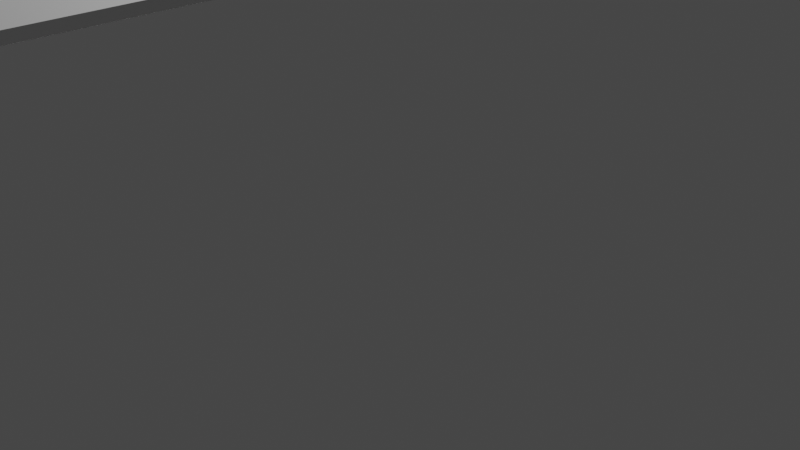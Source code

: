 # Source: sword.blend  (saved by Blender 3.2.14; exported with 4.5.12 LTS)
import bpy
from mathutils import Matrix  # noqa: F401  (used for matrix-valued properties, if any)

bpy.ops.wm.read_factory_settings(use_empty=True)
scene = bpy.context.scene
scene.name = 'Scene'

# ---- collections
col_collection = bpy.data.collections.new('Collection'); scene.collection.children.link(col_collection)

# ---- materials (node trees are filled in below, after node groups)
mat_material = bpy.data.materials.new('Material')
mat_material.alpha_threshold = 0.0
mat_material.use_transparent_shadow = False
mat_material.line_color = (0.0, 0.0, 0.0, 1.0)

# ---- material node trees
mat_material.use_nodes = True; mat_material.node_tree.nodes.clear()
_N = mat_material.node_tree.nodes; _L = mat_material.node_tree.links
n0 = _N.new('ShaderNodeOutputMaterial'); n0.name = 'Material Output'; n0.location = (300, 300)
n1 = _N.new('ShaderNodeBsdfPrincipled'); n1.name = 'Principled BSDF'; n1.location = (10, 300)
n1.distribution = 'GGX'
n1.subsurface_method = 'RANDOM_WALK_SKIN'
n1.inputs[2].default_value = 0.4
n1.inputs[3].default_value = 1.45
n1.inputs[27].default_value = (0.0, 0.0, 0.0, 1.0)
n1.inputs[28].default_value = 1.0
_L.new(n1.outputs[0], n0.inputs[0])
n0.is_active_output = True

# ---- world
world_world = bpy.data.worlds.new('World'); scene.world = world_world
world_world.use_nodes = True; world_world.node_tree.nodes.clear()
_N = world_world.node_tree.nodes; _L = world_world.node_tree.links
n0 = _N.new('ShaderNodeOutputWorld'); n0.name = 'World Output'; n0.location = (300, 300)
n1 = _N.new('ShaderNodeBackground'); n1.name = 'Background'; n1.location = (10, 300)
n1.inputs[0].default_value = (0.05088, 0.05088, 0.05088, 1.0)
_L.new(n1.outputs[0], n0.inputs[0])
n0.is_active_output = True
world_world.color = (0.05088, 0.05088, 0.05088)
world_world.use_sun_shadow = False
world_world.sun_shadow_jitter_overblur = 0.0

# ---- cameras
cam_camera = bpy.data.cameras.new('Camera')
cam_camera.clip_end = 100.0
cam_camera.ortho_scale = 7.314

# ---- lights
light_light = bpy.data.lights.new('Light', 'POINT')
light_light.transmission_factor = 0.0
light_light.energy = 1000.0
light_light.shadow_soft_size = 0.1
light_light.shadow_maximum_resolution = 0.006
light_light.use_absolute_resolution = True

# ---- meshes
me_cube = bpy.data.meshes.new('Cube')
me_cube.from_pydata([(1.0, 1.0, 1.0), (-0.01968, 1.0, -1.0), (-0.004141, -1.0, 1.0), (-0.005835, -1.0, 1.004), (-1.0, 1.0, 1.0), (-0.01733, 1.0, -1.0), (-0.01592, -1.0, 1.0), (-0.009885, -1.0, 1.004), (-0.01757, -0.7238, -1.0), (-0.0244, -0.7237, -1.0), (1.0, -0.8556, 1.0), (-1.0, -0.8556, 1.0), (-0.01485, -0.8556, 1.0), (-0.01485, -1.0, 1.0), (-0.01472, -1.0, 1.004), (-0.0149, 1.0, 1.0), (-0.01451, 1.0, -1.0), (-0.01434, -0.7238, -1.0), (-0.0146, 1.0, -0.5271), (1.0, 1.0, -0.5271), (-1.0, 1.0, -0.5271), (1.0, -0.6628, -0.5271), (-1.0, -0.6628, 1.0), (1.0, -0.6628, 1.0), (-0.01486, -0.6628, 1.0), (-1.0, -0.6628, -0.5271)], [], [(0, 15, 24, 23), (3, 2, 13, 14), (7, 6, 11, 25, 8), (5, 16, 17, 8), (1, 19, 21, 10, 2, 3, 9), (5, 20, 18, 16), (8, 17, 14, 7), (10, 12, 13, 2), (14, 13, 6, 7), (13, 12, 11, 6), (16, 18, 19, 1), (17, 16, 1, 9), (12, 24, 22, 11), (14, 17, 9, 3), (18, 20, 4, 15), (10, 21, 23), (19, 18, 15, 0), (8, 25, 20, 5), (23, 21, 19, 0), (22, 24, 15, 4), (23, 24, 12, 10), (20, 25, 22, 4), (25, 11, 22)])
_uv = me_cube.uv_layers.new(name='UVMap')
_uv.uv.foreach_set('vector', [0.625, 0.5, 0.7519, 0.5, 0.7519, 0.7078, 0.625, 0.7078, 0.375, 0.75, 0.625, 0.75, 0.625, 0.8769, 0.375, 0.8768, 0.375, 0.0, 0.625, 0.0, 0.625, 0.01805, 0.4113, 0.04215, 0.375, 0.03453, 0.125, 0.5, 0.2482, 0.5, 0.2482, 0.7155, 0.125, 0.7155, 0.375, 0.5, 0.4341, 0.5, 0.3863, 0.7078, 0.625, 0.732, 0.625, 0.75, 0.375, 0.75, 0.375, 0.7155, 0.375, 0.25, 0.4341, 0.25, 0.4341, 0.3732, 0.375, 0.3732, 0.125, 0.7155, 0.2482, 0.7155, 0.2482, 0.75, 0.125, 0.75, 0.625, 0.732, 0.7519, 0.732, 0.7519, 0.75, 0.625, 0.75, 0.375, 0.8768, 0.625, 0.8769, 0.625, 1.0, 0.375, 1.0, 0.7519, 0.75, 0.7519, 0.732, 0.875, 0.732, 0.875, 0.75, 0.375, 0.3732, 0.4341, 0.3732, 0.4341, 0.5, 0.375, 0.5, 0.2482, 0.7155, 0.2482, 0.5, 0.375, 0.5, 0.375, 0.7155, 0.7519, 0.732, 0.7519, 0.7078, 0.875, 0.7078, 0.875, 0.732, 0.2482, 0.75, 0.2482, 0.7155, 0.375, 0.7155, 0.375, 0.75, 0.4341, 0.3732, 0.4341, 0.25, 0.625, 0.25, 0.625, 0.3731, 0.625, 0.732, 0.3863, 0.7078, 0.625, 0.7078, 0.4341, 0.5, 0.4341, 0.3732, 0.625, 0.3731, 0.625, 0.5, 0.375, 0.03453, 0.4113, 0.04215, 0.4341, 0.25, 0.375, 0.25, 0.625, 0.7078, 0.3863, 0.7078, 0.4341, 0.5, 0.625, 0.5, 0.875, 0.7078, 0.7519, 0.7078, 0.7519, 0.5, 0.875, 0.5, 0.625, 0.7078, 0.7519, 0.7078, 0.7519, 0.732, 0.625, 0.732, 0.4341, 0.25, 0.4113, 0.04215, 0.625, 0.04215, 0.625, 0.25, 0.4113, 0.04215, 0.625, 0.01805, 0.625, 0.04215])
me_cube.materials.append(mat_material)
me_cube.use_mirror_vertex_groups = False
me_cube.update()
me_cylinder = bpy.data.meshes.new('Cylinder')
me_cylinder.from_pydata([(0.0, 1.0, -1.0), (0.002131, 0.9768, 0.9315), (0.1951, 0.9808, -1.0), (0.1933, 0.9605, 0.9357), (0.3827, 0.9239, -1.0), (0.3772, 0.9053, 0.9371), (0.5556, 0.8315, -1.0), (0.544, 0.8105, 0.9328), (0.7071, 0.7071, -1.0), (0.691, 0.6873, 0.9308), (0.8315, 0.5556, -1.0), (0.8155, 0.5419, 0.9353), (0.9239, 0.3827, -1.0), (0.9043, 0.3722, 0.9331), (0.9808, 0.1951, -1.0), (0.957, 0.1879, 0.9307), (1.0, -4.371e-08, -1.0), (0.9638, -0.00228, 0.9055), (0.9808, -0.1951, -1.0), (0.9405, -0.1903, 0.8956), (0.9239, -0.3827, -1.0), (0.8933, -0.3747, 0.9175), (0.8315, -0.5556, -1.0), (0.8069, -0.5438, 0.9261), (0.7071, -0.7071, -1.0), (0.6871, -0.6919, 0.9297), (0.5556, -0.8315, -1.0), (0.5416, -0.8155, 0.9346), (0.3827, -0.9239, -1.0), (0.3734, -0.9072, 0.9383), (0.1951, -0.9808, -1.0), (0.1894, -0.9621, 0.9372), (-8.742e-08, -1.0, -1.0), (-0.00191, -0.981, 0.9374), (-0.1951, -0.9808, -1.0), (-0.1932, -0.9619, 0.9375), (-0.3827, -0.9239, -1.0), (-0.3697, -0.8949, 0.9033), (-0.5556, -0.8315, -1.0), (-0.5356, -0.8038, 0.9037), (-0.7071, -0.7071, -1.0), (-0.6862, -0.6882, 0.9181), (-0.8315, -0.5556, -1.0), (-0.8126, -0.5448, 0.93), (-0.9239, -0.3827, -1.0), (-0.9048, -0.3763, 0.9382), (-0.9808, -0.1951, -1.0), (-0.9643, -0.1926, 0.9455), (-1.0, 1.192e-08, -1.0), (-0.9881, -0.0001362, 0.9613), (-0.9808, 0.1951, -1.0), (-0.9789, 0.1946, 0.9937), (-0.9239, 0.3827, -1.0), (-0.9127, 0.378, 0.9605), (-0.8315, 0.5556, -1.0), (-0.8168, 0.5457, 0.942), (-0.7071, 0.7071, -1.0), (-0.696, 0.6967, 0.9504), (-0.5556, 0.8315, -1.0), (-0.5448, 0.8174, 0.9418), (-0.3827, 0.9239, -1.0), (-0.3739, 0.9064, 0.9359), (-0.1951, 0.9808, -1.0), (-0.189, 0.9575, 0.9248), (0.00387, 0.9041, -0.0004333), (0.1839, 0.8966, -0.0005341), (0.3614, 0.8579, -0.000664), (0.5322, 0.7887, -0.0007939), (0.6898, 0.6873, -0.0009112), (0.8171, 0.5447, -0.001007), (0.9141, 0.3779, -0.000778), (0.9808, 0.1951, 0.0), (1.0, -4.371e-08, 0.0), (0.9808, -0.1951, 0.0), (0.9238, -0.3827, -9.709e-07), (0.8075, -0.5353, -0.0002135), (0.6726, -0.665, -0.000269), (0.5257, -0.7781, -0.0002497), (0.3625, -0.8631, -0.0002115), (0.1851, -0.9142, -0.0002304), (0.001022, -0.9382, -0.0003309), (-0.1855, -0.9377, -0.0006132), (-0.3648, -0.8815, -0.000681), (-0.5281, -0.7905, -0.0007093), (-0.6713, -0.6713, -0.0007643), (-0.7888, -0.5272, -0.0007809), (-0.8765, -0.3639, -0.0007742), (-0.928, -0.1872, -0.0006877), (-0.9386, -0.005749, -0.0006463), (-0.9143, 0.1729, -0.0006997), (-0.8571, 0.344, -0.0006674), (-0.7624, 0.4984, -0.0005135), (-0.6425, 0.6325, -0.0004207), (-0.5027, 0.7445, -0.0003824), (-0.3434, 0.8244, -0.0003707), (-0.1735, 0.8786, -0.0003848), (0.1868, 0.9142, -0.5002), (0.3643, 0.8669, -0.5002), (0.5295, 0.7849, -0.5001), (0.6774, 0.6719, -0.5), (0.8039, 0.5327, -0.5), (0.9, 0.3702, -0.5), (0.9606, 0.1901, -0.5), (0.9783, -0.0001693, -0.5), (0.956, -0.1898, -0.5), (0.8962, -0.3704, -0.5), (0.8019, -0.5344, -0.5), (0.6807, -0.6789, -0.5), (0.5349, -0.7971, -0.5), (0.3697, -0.885, -0.5), (0.1886, -0.9348, -0.5), (0.001636, -0.9486, -0.5), (-0.1839, -0.9288, -0.5), (-0.3614, -0.8743, -0.5), (-0.5246, -0.7864, -0.5), (-0.6715, -0.6735, -0.5), (-0.7894, -0.5288, -0.5001), (-0.8767, -0.3639, -0.5001), (-0.9309, -0.1856, -0.5001), (-0.9477, -0.001046, -0.5001), (-0.9323, 0.1838, -0.5001), (-0.8902, 0.3667, -0.5002), (-0.7982, 0.5311, -0.5002), (-0.6724, 0.6697, -0.5002), (-0.5206, 0.7748, -0.5003), (-0.3548, 0.8541, -0.5003), (-0.1788, 0.9055, -0.5003), (0.003551, 0.9261, -0.5003), (0.004249, 0.9253, 0.5004), (0.1868, 0.9114, 0.5004), (0.3627, 0.862, 0.5004), (0.5284, 0.7827, 0.5004), (0.6776, 0.6721, 0.5005), (0.8041, 0.5329, 0.5007), (0.903, 0.3707, 0.5006), (0.9808, 0.1951, 0.5), (1.0, -4.371e-08, 0.5), (0.9808, -0.1951, 0.5), (0.9064, -0.373, 0.5003), (0.8036, -0.5324, 0.5004), (0.6796, -0.6748, 0.5004), (0.5316, -0.7906, 0.5005), (0.366, -0.8808, 0.5006), (0.1917, -0.958, 0.5011), (0.0005408, -0.9709, 0.501), (-0.1887, -0.9486, 0.5011), (-0.3697, -0.8914, 0.5011), (-0.5365, -0.8015, 0.5012), (-0.6844, -0.6827, 0.5012), (-0.809, -0.5385, 0.501), (-0.9111, -0.3761, 0.5007), (-0.9808, -0.1951, 0.5), (-0.9838, -0.002037, 0.5004), (-0.9456, 0.1842, 0.5005), (-0.8782, 0.3595, 0.5004), (-0.7824, 0.5186, 0.5004), (-0.66, 0.6565, 0.5004), (-0.5158, 0.7696, 0.5003), (-0.3531, 0.8529, 0.5003), (-0.1778, 0.9051, 0.5004), (0.1876, 0.9444, -0.75), (0.3702, 0.8943, -0.75), (0.5402, 0.8089, -0.75), (0.6912, 0.6912, -0.75), (0.8194, 0.5468, -0.75), (0.9239, 0.3827, -0.75), (0.9808, 0.1951, -0.75), (1.0, -4.371e-08, -0.75), (0.9808, -0.1951, -0.75), (0.9239, -0.3827, -0.75), (0.8315, -0.5556, -0.75), (0.7071, -0.7071, -0.75), (0.5556, -0.8315, -0.75), (0.3827, -0.9239, -0.75), (0.1949, -0.9798, -0.75), (3.153e-05, -0.9985, -0.75), (-0.1948, -0.9794, -0.75), (-0.3817, -0.9216, -0.75), (-0.5545, -0.8299, -0.75), (-0.7011, -0.7012, -0.75), (-0.8305, -0.5549, -0.75), (-0.9234, -0.3825, -0.75), (-0.9803, -0.195, -0.75), (-0.9777, -0.002816, -0.75), (-0.9427, 0.1839, -0.75), (-0.8811, 0.3618, -0.75), (-0.7911, 0.5261, -0.7501), (-0.6738, 0.6713, -0.7501), (-0.5323, 0.7926, -0.7501), (-0.3677, 0.8824, -0.75), (-0.1882, 0.9386, -0.75), (-0.0007577, 0.9592, -0.75), (0.001096, 0.9382, -0.251), (0.1868, 0.9288, -0.2511), (0.3686, 0.885, -0.2512), (0.539, 0.8051, -0.2512), (0.6911, 0.6908, -0.2509), (0.8195, 0.5469, -0.2507), (0.9239, 0.3827, -0.25), (0.9808, 0.1951, -0.25), (0.9796, 0.001515, -0.2508), (0.9514, -0.1878, -0.251), (0.8898, -0.3669, -0.251), (0.7945, -0.5284, -0.2509), (0.6732, -0.6697, -0.2508), (0.5284, -0.7843, -0.2507), (0.3658, -0.8703, -0.2506), (0.1866, -0.9174, -0.2505), (0.001759, -0.9324, -0.2504), (-0.183, -0.9191, -0.2503), (-0.3639, -0.8791, -0.2502), (-0.5278, -0.7898, -0.2502), (-0.6706, -0.6703, -0.2502), (-0.7872, -0.5259, -0.2502), (-0.8728, -0.3621, -0.2502), (-0.9224, -0.1857, -0.2503), (-0.9343, -0.004553, -0.2504), (-0.9111, 0.1746, -0.2505), (-0.8563, 0.3468, -0.2506), (-0.7667, 0.5042, -0.2507), (-0.6505, 0.6435, -0.2507), (-0.5206, 0.7726, -0.2509), (-0.3588, 0.8606, -0.2509), (-0.1826, 0.9154, -0.2509), (0.1857, 0.8928, 0.2502), (0.3625, 0.853, 0.2501), (0.5307, 0.7816, 0.2502), (0.681, 0.6735, 0.2502), (0.8067, 0.5347, 0.2503), (0.9126, 0.3773, 0.2502), (0.9808, 0.1951, 0.25), (1.0, -4.371e-08, 0.25), (0.9808, -0.1951, 0.25), (0.9111, -0.3748, 0.2506), (0.8006, -0.528, 0.2508), (0.675, -0.6665, 0.251), (0.5295, -0.7814, 0.2511), (0.3636, -0.8627, 0.2509), (0.1852, -0.9125, 0.2507), (0.002447, -0.9388, 0.2506), (-0.1826, -0.9275, 0.2505), (-0.3601, -0.871, 0.2505), (-0.5236, -0.7828, 0.2505), (-0.6677, -0.6658, 0.2505), (-0.7875, -0.5239, 0.2505), (-0.8785, -0.3624, 0.2505), (-0.9335, -0.1867, 0.2504), (-0.9463, -0.004958, 0.2503), (-0.9192, 0.175, 0.2502), (-0.8564, 0.346, 0.2502), (-0.7654, 0.5038, 0.2502), (-0.6554, 0.6494, 0.2502), (-0.511, 0.761, 0.2502), (-0.347, 0.8379, 0.2502), (-0.1729, 0.8838, 0.2502), (0.005722, 0.9027, 0.2502), (0.0004805, 0.9873, 0.75), (0.1929, 0.9645, 0.75), (0.381, 0.919, 0.75), (0.5505, 0.8234, 0.75), (0.7071, 0.7071, 0.75), (0.8279, 0.553, 0.75), (0.9172, 0.3795, 0.75), (0.9808, 0.1951, 0.75), (1.0, -4.371e-08, 0.75), (0.9808, -0.1951, 0.75), (0.9239, -0.3827, 0.75), (0.8315, -0.5556, 0.75), (0.7071, -0.7071, 0.75), (0.5556, -0.8315, 0.75), (0.3827, -0.9239, 0.75), (0.1951, -0.9806, 0.75), (-4.246e-06, -0.9996, 0.75), (-0.1951, -0.9807, 0.75), (-0.3827, -0.9239, 0.75), (-0.5556, -0.8315, 0.75), (-0.7071, -0.7071, 0.75), (-0.8309, -0.5551, 0.75), (-0.9237, -0.3826, 0.75), (-0.9808, -0.1951, 0.75), (-1.0, 1.192e-08, 0.75), (-0.9808, 0.1951, 0.75), (-0.9239, 0.3827, 0.75), (-0.8315, 0.5556, 0.75), (-0.6961, 0.6959, 0.75), (-0.5515, 0.8257, 0.75), (-0.3815, 0.9212, 0.75), (-0.1937, 0.9746, 0.75), (0.1951, 0.9808, -0.875), (0.3827, 0.9239, -0.875), (0.5556, 0.8315, -0.875), (0.7071, 0.7071, -0.875), (0.8315, 0.5556, -0.875), (0.9239, 0.3827, -0.875), (0.9808, 0.1951, -0.875), (1.0, -4.371e-08, -0.875), (0.9808, -0.1951, -0.875), (0.9239, -0.3827, -0.875), (0.8315, -0.5556, -0.875), (0.7071, -0.7071, -0.875), (0.5556, -0.8315, -0.875), (0.3827, -0.9239, -0.875), (0.1951, -0.9808, -0.875), (-8.742e-08, -1.0, -0.875), (-0.1951, -0.9808, -0.875), (-0.3827, -0.9239, -0.875), (-0.5556, -0.8315, -0.875), (-0.7071, -0.7071, -0.875), (-0.8315, -0.5556, -0.875), (-0.9239, -0.3827, -0.875), (-0.9808, -0.1951, -0.875), (-0.9855, -0.001103, -0.875), (-0.9617, 0.1902, -0.875), (-0.9111, 0.3767, -0.875), (-0.8251, 0.551, -0.875), (-0.706, 0.706, -0.875), (-0.5556, 0.8315, -0.875), (-0.3827, 0.9239, -0.875), (-0.1951, 0.9808, -0.875), (0.0, 1.0, -0.875), (0.002001, 0.9295, -0.6251), (0.1855, 0.9185, -0.6251), (0.3648, 0.8741, -0.6251), (0.5327, 0.7931, -0.625), (0.6831, 0.6797, -0.625), (0.8122, 0.54, -0.625), (0.9123, 0.3764, -0.625), (0.9807, 0.1951, -0.625), (0.9988, 6.255e-05, -0.625), (0.9741, -0.1931, -0.625), (0.9107, -0.3755, -0.625), (0.8164, -0.5429, -0.625), (0.6933, -0.69, -0.625), (0.5445, -0.8101, -0.625), (0.375, -0.8973, -0.625), (0.1909, -0.9466, -0.625), (0.00169, -0.9608, -0.625), (-0.1863, -0.9413, -0.625), (-0.3667, -0.8868, -0.625), (-0.5323, -0.7979, -0.625), (-0.6761, -0.6772, -0.625), (-0.7966, -0.5332, -0.625), (-0.8876, -0.3693, -0.625), (-0.9397, -0.1888, -0.625), (-0.9503, -0.002908, -0.6251), (-0.9256, 0.1808, -0.6251), (-0.8702, 0.3571, -0.6251), (-0.7807, 0.5183, -0.6251), (-0.662, 0.6582, -0.6251), (-0.5183, 0.7712, -0.6252), (-0.3557, 0.8552, -0.6252), (-0.1804, 0.9086, -0.6252), (0.1851, 0.915, -0.3756), (0.3638, 0.8701, -0.3756), (0.531, 0.7897, -0.3754), (0.6812, 0.6776, -0.3752), (0.8103, 0.5387, -0.375), (0.9144, 0.3777, -0.3749), (0.9712, 0.1926, -0.3749), (0.9857, -0.0004853, -0.3749), (0.9557, -0.1894, -0.3751), (0.8915, -0.3669, -0.3753), (0.7981, -0.5297, -0.3753), (0.676, -0.671, -0.3753), (0.5298, -0.7851, -0.3753), (0.3635, -0.8657, -0.3753), (0.1851, -0.9139, -0.3752), (0.0009412, -0.9333, -0.3752), (-0.1854, -0.9291, -0.3751), (-0.3691, -0.891, -0.375), (-0.5311, -0.7967, -0.3751), (-0.6726, -0.6751, -0.3751), (-0.7897, -0.5298, -0.3751), (-0.8767, -0.3653, -0.3751), (-0.9298, -0.1876, -0.3751), (-0.9465, -0.003755, -0.3752), (-0.9233, 0.1789, -0.3753), (-0.8668, 0.3541, -0.3754), (-0.7876, 0.5198, -0.3755), (-0.6637, 0.6566, -0.3756), (-0.5183, 0.7681, -0.3756), (-0.3553, 0.8512, -0.3756), (-0.1803, 0.9044, -0.3756), (0.001725, 0.9262, -0.3756), (0.002994, 0.9163, -0.1257), (0.1863, 0.916, -0.1259), (0.3665, 0.8745, -0.1261), (0.5374, 0.7989, -0.1264), (0.6936, 0.6916, -0.1269), (0.8263, 0.5517, -0.1274), (0.9237, 0.3826, -0.1278), (0.9808, 0.1951, -0.1278), (0.993, 0.0001795, -0.1273), (0.9689, -0.1927, -0.127), (0.8961, -0.3689, -0.1259), (0.792, -0.5243, -0.1256), (0.6678, -0.6625, -0.1255), (0.5246, -0.779, -0.1255), (0.3625, -0.866, -0.1255), (0.1868, -0.9229, -0.1255), (0.002083, -0.9526, -0.1255), (-0.1843, -0.9338, -0.1255), (-0.3628, -0.8783, -0.1255), (-0.5257, -0.7884, -0.1255), (-0.6681, -0.6695, -0.1255), (-0.7848, -0.5259, -0.1255), (-0.8709, -0.3629, -0.1255), (-0.9213, -0.1868, -0.1255), (-0.933, -0.005666, -0.1255), (-0.9084, 0.1733, -0.1257), (-0.8522, 0.3451, -0.1257), (-0.7635, 0.501, -0.1257), (-0.6446, 0.635, -0.1256), (-0.5055, 0.7479, -0.1256), (-0.3482, 0.8341, -0.1256), (-0.1765, 0.8895, -0.1257), (0.1847, 0.891, 0.1248), (0.3597, 0.848, 0.1248), (0.5278, 0.779, 0.1247), (0.6819, 0.6779, 0.1247), (0.8137, 0.5423, 0.1248), (0.9237, 0.3826, 0.125), (0.9808, 0.1951, 0.125), (1.0, -4.371e-08, 0.125), (0.9808, -0.1951, 0.125), (0.9098, -0.374, 0.1251), (0.8027, -0.53, 0.1253), (0.6727, -0.664, 0.1254), (0.5282, -0.7792, 0.1252), (0.3634, -0.8622, 0.1252), (0.1851, -0.9111, 0.1252), (0.002181, -0.9374, 0.1251), (-0.1838, -0.9271, 0.1251), (-0.3663, -0.8858, 0.1252), (-0.5303, -0.7941, 0.1251), (-0.672, -0.6725, 0.125), (-0.7881, -0.5276, 0.1249), (-0.8751, -0.3646, 0.1249), (-0.9271, -0.1889, 0.1249), (-0.9386, -0.007661, 0.1248), (-0.9089, 0.1707, 0.1247), (-0.8459, 0.3394, 0.1248), (-0.7544, 0.4939, 0.1248), (-0.6392, 0.6307, 0.1249), (-0.501, 0.7439, 0.1249), (-0.3428, 0.8272, 0.1249), (-0.1722, 0.8815, 0.1249), (0.005695, 0.9067, 0.1249), (0.004164, 0.9178, 0.3754), (0.1866, 0.9063, 0.3754), (0.3642, 0.8613, 0.3754), (0.5285, 0.7791, 0.3754), (0.6753, 0.6669, 0.3755), (0.8003, 0.5289, 0.3757), (0.9034, 0.3708, 0.3762), (0.9808, 0.1951, 0.378), (1.0, -4.371e-08, 0.378), (0.9808, -0.1951, 0.378), (0.9007, -0.3685, 0.3762), (0.7969, -0.5261, 0.3758), (0.6733, -0.6659, 0.3757), (0.5298, -0.7837, 0.3758), (0.3642, -0.8693, 0.3759), (0.1882, -0.9316, 0.3761), (0.001886, -0.9604, 0.376), (-0.1853, -0.9365, 0.3758), (-0.3641, -0.8794, 0.3758), (-0.5291, -0.7904, 0.3758), (-0.675, -0.6724, 0.3758), (-0.7978, -0.5296, 0.3758), (-0.8958, -0.3673, 0.3759), (-0.9574, -0.188, 0.3757), (-0.9687, -0.001065, 0.3757), (-0.9384, 0.1828, 0.3756), (-0.8741, 0.3568, 0.3755), (-0.7815, 0.5169, 0.3755), (-0.6633, 0.6586, 0.3755), (-0.5174, 0.77, 0.3754), (-0.3514, 0.8451, 0.3754), (-0.1768, 0.896, 0.3754), (0.1892, 0.9306, 0.6252), (0.3686, 0.8799, 0.6252), (0.5345, 0.7937, 0.6252), (0.6841, 0.6795, 0.6252), (0.8094, 0.5373, 0.6253), (0.906, 0.3727, 0.6252), (0.9808, 0.1951, 0.625), (1.0, -4.371e-08, 0.625), (0.9808, -0.1951, 0.625), (0.9239, -0.3827, 0.625), (0.8311, -0.5553, 0.625), (0.7066, -0.7065, 0.625), (0.5489, -0.8197, 0.6251), (0.3739, -0.9006, 0.6252), (0.1932, -0.9688, 0.6251), (0.0002399, -0.9827, 0.6252), (-0.1908, -0.9602, 0.6253), (-0.3732, -0.9018, 0.6254), (-0.541, -0.8099, 0.6255), (-0.6888, -0.6884, 0.6255), (-0.8121, -0.5415, 0.6254), (-0.9088, -0.3749, 0.6252), (-0.9808, -0.1951, 0.625), (-0.9827, -0.001707, 0.6251), (-0.9538, 0.188, 0.6252), (-0.8921, 0.368, 0.6252), (-0.7983, 0.5318, 0.6252), (-0.6734, 0.6722, 0.6252), (-0.5282, 0.7908, 0.6252), (-0.363, 0.8785, 0.6252), (-0.1834, 0.9312, 0.6252), (0.0031, 0.9487, 0.6252), (0.0003182, 0.992, 0.8696), (0.1951, 0.9808, 0.875), (0.3827, 0.9238, 0.8749), (0.5462, 0.8164, 0.8584), (0.6975, 0.6958, 0.8594), (0.8315, 0.5556, 0.875), (0.9177, 0.3799, 0.8684), (0.9665, 0.1914, 0.8591), (0.9803, -0.001631, 0.8535), (0.9591, -0.1928, 0.8515), (0.908, -0.3781, 0.8569), (0.8201, -0.5497, 0.8607), (0.6988, -0.7003, 0.8631), (0.5551, -0.8308, 0.8741), (0.3826, -0.9238, 0.8749), (0.1946, -0.9786, 0.8726), (-8.742e-08, -1.0, 0.875), (-0.1951, -0.9808, 0.875), (-0.3798, -0.9181, 0.8664), (-0.5432, -0.815, 0.8483), (-0.6957, -0.6962, 0.8556), (-0.8313, -0.5555, 0.8748), (-0.9185, -0.3806, 0.869), (-0.9808, -0.1951, 0.875), (-1.0, 1.192e-08, 0.875), (-0.9808, 0.1951, 0.875), (-0.9239, 0.3827, 0.875), (-0.8315, 0.5556, 0.875), (-0.7071, 0.7071, 0.875), (-0.5556, 0.8315, 0.875), (-0.3825, 0.9235, 0.8746), (-0.1941, 0.9763, 0.8706)], [], [(512, 1, 3, 513), (513, 3, 5, 514), (514, 5, 7, 515), (515, 7, 9, 516), (516, 9, 11, 517), (517, 11, 13, 518), (518, 13, 15, 519), (519, 15, 17, 520), (520, 17, 19, 521), (521, 19, 21, 522), (522, 21, 23, 523), (523, 23, 25, 524), (524, 25, 27, 525), (525, 27, 29, 526), (526, 29, 31, 527), (527, 31, 33, 528), (528, 33, 35, 529), (529, 35, 37, 530), (530, 37, 39, 531), (531, 39, 41, 532), (532, 41, 43, 533), (533, 43, 45, 534), (534, 45, 47, 535), (535, 47, 49, 536), (536, 49, 51, 537), (537, 51, 53, 538), (538, 53, 55, 539), (539, 55, 57, 540), (540, 57, 59, 541), (541, 59, 61, 542), (3, 1, 63, 61, 59, 57, 55, 53, 51, 49, 47, 45, 43, 41, 39, 37, 35, 33, 31, 29, 27, 25, 23, 21, 19, 17, 15, 13, 11, 9, 7, 5), (542, 61, 63, 543), (543, 63, 1, 512), (0, 2, 4, 6, 8, 10, 12, 14, 16, 18, 20, 22, 24, 26, 28, 30, 32, 34, 36, 38, 40, 42, 44, 46, 48, 50, 52, 54, 56, 58, 60, 62), (415, 95, 64, 384), (414, 94, 95, 415), (413, 93, 94, 414), (412, 92, 93, 413), (411, 91, 92, 412), (410, 90, 91, 411), (409, 89, 90, 410), (408, 88, 89, 409), (407, 87, 88, 408), (406, 86, 87, 407), (405, 85, 86, 406), (404, 84, 85, 405), (403, 83, 84, 404), (402, 82, 83, 403), (401, 81, 82, 402), (400, 80, 81, 401), (399, 79, 80, 400), (398, 78, 79, 399), (397, 77, 78, 398), (396, 76, 77, 397), (395, 75, 76, 396), (394, 74, 75, 395), (393, 73, 74, 394), (392, 72, 73, 393), (391, 71, 72, 392), (390, 70, 71, 391), (389, 69, 70, 390), (388, 68, 69, 389), (387, 67, 68, 388), (386, 66, 67, 387), (385, 65, 66, 386), (384, 64, 65, 385), (320, 127, 96, 321), (321, 96, 97, 322), (322, 97, 98, 323), (323, 98, 99, 324), (324, 99, 100, 325), (325, 100, 101, 326), (326, 101, 102, 327), (327, 102, 103, 328), (328, 103, 104, 329), (329, 104, 105, 330), (330, 105, 106, 331), (331, 106, 107, 332), (332, 107, 108, 333), (333, 108, 109, 334), (334, 109, 110, 335), (335, 110, 111, 336), (336, 111, 112, 337), (337, 112, 113, 338), (338, 113, 114, 339), (339, 114, 115, 340), (340, 115, 116, 341), (341, 116, 117, 342), (342, 117, 118, 343), (343, 118, 119, 344), (344, 119, 120, 345), (345, 120, 121, 346), (346, 121, 122, 347), (347, 122, 123, 348), (348, 123, 124, 349), (349, 124, 125, 350), (350, 125, 126, 351), (351, 126, 127, 320), (479, 159, 128, 448), (478, 158, 159, 479), (477, 157, 158, 478), (476, 156, 157, 477), (475, 155, 156, 476), (474, 154, 155, 475), (473, 153, 154, 474), (472, 152, 153, 473), (471, 151, 152, 472), (470, 150, 151, 471), (469, 149, 150, 470), (468, 148, 149, 469), (467, 147, 148, 468), (466, 146, 147, 467), (465, 145, 146, 466), (464, 144, 145, 465), (463, 143, 144, 464), (462, 142, 143, 463), (461, 141, 142, 462), (460, 140, 141, 461), (459, 139, 140, 460), (458, 138, 139, 459), (457, 137, 138, 458), (456, 136, 137, 457), (455, 135, 136, 456), (454, 134, 135, 455), (453, 133, 134, 454), (452, 132, 133, 453), (451, 131, 132, 452), (450, 130, 131, 451), (449, 129, 130, 450), (448, 128, 129, 449), (318, 190, 191, 319), (317, 189, 190, 318), (316, 188, 189, 317), (315, 187, 188, 316), (314, 186, 187, 315), (313, 185, 186, 314), (312, 184, 185, 313), (311, 183, 184, 312), (310, 182, 183, 311), (309, 181, 182, 310), (308, 180, 181, 309), (307, 179, 180, 308), (306, 178, 179, 307), (305, 177, 178, 306), (304, 176, 177, 305), (303, 175, 176, 304), (302, 174, 175, 303), (301, 173, 174, 302), (300, 172, 173, 301), (299, 171, 172, 300), (298, 170, 171, 299), (297, 169, 170, 298), (296, 168, 169, 297), (295, 167, 168, 296), (294, 166, 167, 295), (293, 165, 166, 294), (292, 164, 165, 293), (291, 163, 164, 292), (290, 162, 163, 291), (289, 161, 162, 290), (288, 160, 161, 289), (319, 191, 160, 288), (383, 192, 193, 352), (352, 193, 194, 353), (353, 194, 195, 354), (354, 195, 196, 355), (355, 196, 197, 356), (356, 197, 198, 357), (357, 198, 199, 358), (358, 199, 200, 359), (359, 200, 201, 360), (360, 201, 202, 361), (361, 202, 203, 362), (362, 203, 204, 363), (363, 204, 205, 364), (364, 205, 206, 365), (365, 206, 207, 366), (366, 207, 208, 367), (367, 208, 209, 368), (368, 209, 210, 369), (369, 210, 211, 370), (370, 211, 212, 371), (371, 212, 213, 372), (372, 213, 214, 373), (373, 214, 215, 374), (374, 215, 216, 375), (375, 216, 217, 376), (376, 217, 218, 377), (377, 218, 219, 378), (378, 219, 220, 379), (379, 220, 221, 380), (380, 221, 222, 381), (381, 222, 223, 382), (382, 223, 192, 383), (447, 255, 224, 416), (416, 224, 225, 417), (417, 225, 226, 418), (418, 226, 227, 419), (419, 227, 228, 420), (420, 228, 229, 421), (421, 229, 230, 422), (422, 230, 231, 423), (423, 231, 232, 424), (424, 232, 233, 425), (425, 233, 234, 426), (426, 234, 235, 427), (427, 235, 236, 428), (428, 236, 237, 429), (429, 237, 238, 430), (430, 238, 239, 431), (431, 239, 240, 432), (432, 240, 241, 433), (433, 241, 242, 434), (434, 242, 243, 435), (435, 243, 244, 436), (436, 244, 245, 437), (437, 245, 246, 438), (438, 246, 247, 439), (439, 247, 248, 440), (440, 248, 249, 441), (441, 249, 250, 442), (442, 250, 251, 443), (443, 251, 252, 444), (444, 252, 253, 445), (445, 253, 254, 446), (446, 254, 255, 447), (510, 287, 256, 511), (509, 286, 287, 510), (508, 285, 286, 509), (507, 284, 285, 508), (506, 283, 284, 507), (505, 282, 283, 506), (504, 281, 282, 505), (503, 280, 281, 504), (502, 279, 280, 503), (501, 278, 279, 502), (500, 277, 278, 501), (499, 276, 277, 500), (498, 275, 276, 499), (497, 274, 275, 498), (496, 273, 274, 497), (495, 272, 273, 496), (494, 271, 272, 495), (493, 270, 271, 494), (492, 269, 270, 493), (491, 268, 269, 492), (490, 267, 268, 491), (489, 266, 267, 490), (488, 265, 266, 489), (487, 264, 265, 488), (486, 263, 264, 487), (485, 262, 263, 486), (484, 261, 262, 485), (483, 260, 261, 484), (482, 259, 260, 483), (481, 258, 259, 482), (480, 257, 258, 481), (511, 256, 257, 480), (0, 319, 288, 2), (2, 288, 289, 4), (4, 289, 290, 6), (6, 290, 291, 8), (8, 291, 292, 10), (10, 292, 293, 12), (12, 293, 294, 14), (14, 294, 295, 16), (16, 295, 296, 18), (18, 296, 297, 20), (20, 297, 298, 22), (22, 298, 299, 24), (24, 299, 300, 26), (26, 300, 301, 28), (28, 301, 302, 30), (30, 302, 303, 32), (32, 303, 304, 34), (34, 304, 305, 36), (36, 305, 306, 38), (38, 306, 307, 40), (40, 307, 308, 42), (42, 308, 309, 44), (44, 309, 310, 46), (46, 310, 311, 48), (48, 311, 312, 50), (50, 312, 313, 52), (52, 313, 314, 54), (54, 314, 315, 56), (56, 315, 316, 58), (58, 316, 317, 60), (60, 317, 318, 62), (62, 318, 319, 0), (190, 351, 320, 191), (189, 350, 351, 190), (188, 349, 350, 189), (187, 348, 349, 188), (186, 347, 348, 187), (185, 346, 347, 186), (184, 345, 346, 185), (183, 344, 345, 184), (182, 343, 344, 183), (181, 342, 343, 182), (180, 341, 342, 181), (179, 340, 341, 180), (178, 339, 340, 179), (177, 338, 339, 178), (176, 337, 338, 177), (175, 336, 337, 176), (174, 335, 336, 175), (173, 334, 335, 174), (172, 333, 334, 173), (171, 332, 333, 172), (170, 331, 332, 171), (169, 330, 331, 170), (168, 329, 330, 169), (167, 328, 329, 168), (166, 327, 328, 167), (165, 326, 327, 166), (164, 325, 326, 165), (163, 324, 325, 164), (162, 323, 324, 163), (161, 322, 323, 162), (160, 321, 322, 161), (191, 320, 321, 160), (126, 382, 383, 127), (125, 381, 382, 126), (124, 380, 381, 125), (123, 379, 380, 124), (122, 378, 379, 123), (121, 377, 378, 122), (120, 376, 377, 121), (119, 375, 376, 120), (118, 374, 375, 119), (117, 373, 374, 118), (116, 372, 373, 117), (115, 371, 372, 116), (114, 370, 371, 115), (113, 369, 370, 114), (112, 368, 369, 113), (111, 367, 368, 112), (110, 366, 367, 111), (109, 365, 366, 110), (108, 364, 365, 109), (107, 363, 364, 108), (106, 362, 363, 107), (105, 361, 362, 106), (104, 360, 361, 105), (103, 359, 360, 104), (102, 358, 359, 103), (101, 357, 358, 102), (100, 356, 357, 101), (99, 355, 356, 100), (98, 354, 355, 99), (97, 353, 354, 98), (96, 352, 353, 97), (127, 383, 352, 96), (192, 384, 385, 193), (193, 385, 386, 194), (194, 386, 387, 195), (195, 387, 388, 196), (196, 388, 389, 197), (197, 389, 390, 198), (198, 390, 391, 199), (199, 391, 392, 200), (200, 392, 393, 201), (201, 393, 394, 202), (202, 394, 395, 203), (203, 395, 396, 204), (204, 396, 397, 205), (205, 397, 398, 206), (206, 398, 399, 207), (207, 399, 400, 208), (208, 400, 401, 209), (209, 401, 402, 210), (210, 402, 403, 211), (211, 403, 404, 212), (212, 404, 405, 213), (213, 405, 406, 214), (214, 406, 407, 215), (215, 407, 408, 216), (216, 408, 409, 217), (217, 409, 410, 218), (218, 410, 411, 219), (219, 411, 412, 220), (220, 412, 413, 221), (221, 413, 414, 222), (222, 414, 415, 223), (223, 415, 384, 192), (95, 446, 447, 64), (94, 445, 446, 95), (93, 444, 445, 94), (92, 443, 444, 93), (91, 442, 443, 92), (90, 441, 442, 91), (89, 440, 441, 90), (88, 439, 440, 89), (87, 438, 439, 88), (86, 437, 438, 87), (85, 436, 437, 86), (84, 435, 436, 85), (83, 434, 435, 84), (82, 433, 434, 83), (81, 432, 433, 82), (80, 431, 432, 81), (79, 430, 431, 80), (78, 429, 430, 79), (77, 428, 429, 78), (76, 427, 428, 77), (75, 426, 427, 76), (74, 425, 426, 75), (73, 424, 425, 74), (72, 423, 424, 73), (71, 422, 423, 72), (70, 421, 422, 71), (69, 420, 421, 70), (68, 419, 420, 69), (67, 418, 419, 68), (66, 417, 418, 67), (65, 416, 417, 66), (64, 447, 416, 65), (255, 448, 449, 224), (224, 449, 450, 225), (225, 450, 451, 226), (226, 451, 452, 227), (227, 452, 453, 228), (228, 453, 454, 229), (229, 454, 455, 230), (230, 455, 456, 231), (231, 456, 457, 232), (232, 457, 458, 233), (233, 458, 459, 234), (234, 459, 460, 235), (235, 460, 461, 236), (236, 461, 462, 237), (237, 462, 463, 238), (238, 463, 464, 239), (239, 464, 465, 240), (240, 465, 466, 241), (241, 466, 467, 242), (242, 467, 468, 243), (243, 468, 469, 244), (244, 469, 470, 245), (245, 470, 471, 246), (246, 471, 472, 247), (247, 472, 473, 248), (248, 473, 474, 249), (249, 474, 475, 250), (250, 475, 476, 251), (251, 476, 477, 252), (252, 477, 478, 253), (253, 478, 479, 254), (254, 479, 448, 255), (128, 511, 480, 129), (129, 480, 481, 130), (130, 481, 482, 131), (131, 482, 483, 132), (132, 483, 484, 133), (133, 484, 485, 134), (134, 485, 486, 135), (135, 486, 487, 136), (136, 487, 488, 137), (137, 488, 489, 138), (138, 489, 490, 139), (139, 490, 491, 140), (140, 491, 492, 141), (141, 492, 493, 142), (142, 493, 494, 143), (143, 494, 495, 144), (144, 495, 496, 145), (145, 496, 497, 146), (146, 497, 498, 147), (147, 498, 499, 148), (148, 499, 500, 149), (149, 500, 501, 150), (150, 501, 502, 151), (151, 502, 503, 152), (152, 503, 504, 153), (153, 504, 505, 154), (154, 505, 506, 155), (155, 506, 507, 156), (156, 507, 508, 157), (157, 508, 509, 158), (158, 509, 510, 159), (159, 510, 511, 128), (287, 543, 512, 256), (286, 542, 543, 287), (285, 541, 542, 286), (284, 540, 541, 285), (283, 539, 540, 284), (282, 538, 539, 283), (281, 537, 538, 282), (280, 536, 537, 281), (279, 535, 536, 280), (278, 534, 535, 279), (277, 533, 534, 278), (276, 532, 533, 277), (275, 531, 532, 276), (274, 530, 531, 275), (273, 529, 530, 274), (272, 528, 529, 273), (271, 527, 528, 272), (270, 526, 527, 271), (269, 525, 526, 270), (268, 524, 525, 269), (267, 523, 524, 268), (266, 522, 523, 267), (265, 521, 522, 266), (264, 520, 521, 265), (263, 519, 520, 264), (262, 518, 519, 263), (261, 517, 518, 262), (260, 516, 517, 261), (259, 515, 516, 260), (258, 514, 515, 259), (257, 513, 514, 258), (256, 512, 513, 257)])
_uv = me_cylinder.uv_layers.new(name='UVMap')
_uv.uv.foreach_set('vector', [1.0, 0.9688, 1.0, 1.0, 0.9688, 1.0, 0.9688, 0.9688, 0.9688, 0.9688, 0.9688, 1.0, 0.9375, 1.0, 0.9375, 0.9688, 0.9375, 0.9688, 0.9375, 1.0, 0.9062, 1.0, 0.9062, 0.9688, 0.9062, 0.9688, 0.9062, 1.0, 0.875, 1.0, 0.875, 0.9688, 0.875, 0.9688, 0.875, 1.0, 0.8438, 1.0, 0.8438, 0.9688, 0.8438, 0.9688, 0.8438, 1.0, 0.8125, 1.0, 0.8125, 0.9688, 0.8125, 0.9688, 0.8125, 1.0, 0.7812, 1.0, 0.7812, 0.9688, 0.7812, 0.9688, 0.7812, 1.0, 0.75, 1.0, 0.75, 0.9688, 0.75, 0.9688, 0.75, 1.0, 0.7188, 1.0, 0.7188, 0.9688, 0.7188, 0.9688, 0.7188, 1.0, 0.6875, 1.0, 0.6875, 0.9688, 0.6875, 0.9688, 0.6875, 1.0, 0.6562, 1.0, 0.6562, 0.9688, 0.6562, 0.9688, 0.6562, 1.0, 0.625, 1.0, 0.625, 0.9688, 0.625, 0.9688, 0.625, 1.0, 0.5938, 1.0, 0.5938, 0.9688, 0.5938, 0.9688, 0.5938, 1.0, 0.5625, 1.0, 0.5625, 0.9688, 0.5625, 0.9688, 0.5625, 1.0, 0.5312, 1.0, 0.5312, 0.9688, 0.5312, 0.9688, 0.5312, 1.0, 0.5, 1.0, 0.5, 0.9688, 0.5, 0.9688, 0.5, 1.0, 0.4688, 1.0, 0.4688, 0.9688, 0.4688, 0.9688, 0.4688, 1.0, 0.4375, 1.0, 0.4375, 0.9688, 0.4375, 0.9688, 0.4375, 1.0, 0.4062, 1.0, 0.4062, 0.9688, 0.4062, 0.9688, 0.4062, 1.0, 0.375, 1.0, 0.375, 0.9688, 0.375, 0.9688, 0.375, 1.0, 0.3438, 1.0, 0.3438, 0.9688, 0.3438, 0.9688, 0.3438, 1.0, 0.3125, 1.0, 0.3125, 0.9688, 0.3125, 0.9688, 0.3125, 1.0, 0.2812, 1.0, 0.2812, 0.9688, 0.2812, 0.9688, 0.2812, 1.0, 0.25, 1.0, 0.25, 0.9688, 0.25, 0.9688, 0.25, 1.0, 0.2188, 1.0, 0.2188, 0.9688, 0.2188, 0.9688, 0.2188, 1.0, 0.1875, 1.0, 0.1875, 0.9688, 0.1875, 0.9688, 0.1875, 1.0, 0.1562, 1.0, 0.1562, 0.9688, 0.1562, 0.9688, 0.1562, 1.0, 0.125, 1.0, 0.125, 0.9688, 0.125, 0.9688, 0.125, 1.0, 0.09375, 1.0, 0.09375, 0.9688, 0.09375, 0.9688, 0.09375, 1.0, 0.0625, 1.0, 0.0625, 0.9688, 0.2968, 0.4854, 0.25, 0.49, 0.2032, 0.4854, 0.1582, 0.4717, 0.1167, 0.4496, 0.08029, 0.4197, 0.05045, 0.3833, 0.02827, 0.3418, 0.01461, 0.2968, 0.01, 0.25, 0.01461, 0.2032, 0.02827, 0.1582, 0.05045, 0.1167, 0.08029, 0.08029, 0.1167, 0.05045, 0.1582, 0.02827, 0.2032, 0.01461, 0.25, 0.01, 0.2968, 0.01461, 0.3418, 0.02827, 0.3833, 0.05045, 0.4197, 0.08029, 0.4496, 0.1167, 0.4717, 0.1582, 0.4854, 0.2032, 0.49, 0.25, 0.4854, 0.2968, 0.4717, 0.3418, 0.4496, 0.3833, 0.4197, 0.4197, 0.3833, 0.4496, 0.3418, 0.4717, 0.0625, 0.9688, 0.0625, 1.0, 0.03125, 1.0, 0.03125, 0.9688, 0.03125, 0.9688, 0.03125, 1.0, 0.0, 1.0, 0.0, 0.9688, 0.75, 0.49, 0.7968, 0.4854, 0.8418, 0.4717, 0.8833, 0.4496, 0.9197, 0.4197, 0.9496, 0.3833, 0.9717, 0.3418, 0.9854, 0.2968, 0.99, 0.25, 0.9854, 0.2032, 0.9717, 0.1582, 0.9496, 0.1167, 0.9197, 0.08029, 0.8833, 0.05045, 0.8418, 0.02827, 0.7968, 0.01461, 0.75, 0.01, 0.7032, 0.01461, 0.6582, 0.02827, 0.6167, 0.05045, 0.5803, 0.08029, 0.5504, 0.1167, 0.5283, 0.1582, 0.5146, 0.2032, 0.51, 0.25, 0.5146, 0.2968, 0.5283, 0.3418, 0.5504, 0.3833, 0.5803, 0.4197, 0.6167, 0.4496, 0.6582, 0.4717, 0.7032, 0.4854, 0.03125, 0.718, 0.03125, 0.75, 0.0, 0.75, 0.0, 0.718, 0.0625, 0.718, 0.0625, 0.75, 0.03125, 0.75, 0.03125, 0.718, 0.09375, 0.718, 0.09375, 0.75, 0.0625, 0.75, 0.0625, 0.718, 0.125, 0.718, 0.125, 0.75, 0.09375, 0.75, 0.09375, 0.718, 0.1562, 0.718, 0.1562, 0.75, 0.125, 0.75, 0.125, 0.718, 0.1875, 0.718, 0.1875, 0.75, 0.1562, 0.75, 0.1562, 0.718, 0.2188, 0.718, 0.2188, 0.75, 0.1875, 0.75, 0.1875, 0.718, 0.25, 0.718, 0.25, 0.75, 0.2188, 0.75, 0.2188, 0.718, 0.2812, 0.718, 0.2812, 0.75, 0.25, 0.75, 0.25, 0.718, 0.3125, 0.718, 0.3125, 0.75, 0.2812, 0.75, 0.2812, 0.718, 0.3438, 0.718, 0.3438, 0.75, 0.3125, 0.75, 0.3125, 0.718, 0.375, 0.718, 0.375, 0.75, 0.3438, 0.75, 0.3438, 0.718, 0.4062, 0.718, 0.4062, 0.75, 0.375, 0.75, 0.375, 0.718, 0.4375, 0.718, 0.4375, 0.75, 0.4062, 0.75, 0.4062, 0.718, 0.4688, 0.718, 0.4688, 0.75, 0.4375, 0.75, 0.4375, 0.718, 0.5, 0.718, 0.5, 0.75, 0.4688, 0.75, 0.4688, 0.718, 0.5312, 0.718, 0.5312, 0.75, 0.5, 0.75, 0.5, 0.718, 0.5625, 0.718, 0.5625, 0.75, 0.5312, 0.75, 0.5312, 0.718, 0.5938, 0.718, 0.5938, 0.75, 0.5625, 0.75, 0.5625, 0.718, 0.625, 0.718, 0.625, 0.75, 0.5938, 0.75, 0.5938, 0.718, 0.6562, 0.718, 0.6562, 0.75, 0.625, 0.75, 0.625, 0.718, 0.6875, 0.718, 0.6875, 0.75, 0.6562, 0.75, 0.6562, 0.718, 0.7188, 0.718, 0.7188, 0.75, 0.6875, 0.75, 0.6875, 0.718, 0.75, 0.718, 0.75, 0.75, 0.7188, 0.75, 0.7188, 0.718, 0.7812, 0.718, 0.7812, 0.75, 0.75, 0.75, 0.75, 0.718, 0.8125, 0.718, 0.8125, 0.75, 0.7812, 0.75, 0.7812, 0.718, 0.8438, 0.718, 0.8438, 0.75, 0.8125, 0.75, 0.8125, 0.718, 0.875, 0.718, 0.875, 0.75, 0.8438, 0.75, 0.8438, 0.718, 0.9062, 0.718, 0.9062, 0.75, 0.875, 0.75, 0.875, 0.718, 0.9375, 0.718, 0.9375, 0.75, 0.9062, 0.75, 0.9062, 0.718, 0.9688, 0.718, 0.9688, 0.75, 0.9375, 0.75, 0.9375, 0.718, 1.0, 0.718, 1.0, 0.75, 0.9688, 0.75, 0.9688, 0.718, 1.0, 0.5938, 1.0, 0.625, 0.9688, 0.625, 0.9688, 0.5938, 0.9688, 0.5938, 0.9688, 0.625, 0.9375, 0.625, 0.9375, 0.5938, 0.9375, 0.5938, 0.9375, 0.625, 0.9062, 0.625, 0.9062, 0.5938, 0.9062, 0.5938, 0.9062, 0.625, 0.875, 0.625, 0.875, 0.5938, 0.875, 0.5938, 0.875, 0.625, 0.8438, 0.625, 0.8438, 0.5938, 0.8438, 0.5938, 0.8438, 0.625, 0.8125, 0.625, 0.8125, 0.5938, 0.8125, 0.5938, 0.8125, 0.625, 0.7812, 0.625, 0.7812, 0.5938, 0.7812, 0.5938, 0.7812, 0.625, 0.75, 0.625, 0.75, 0.5938, 0.75, 0.5938, 0.75, 0.625, 0.7188, 0.625, 0.7188, 0.5938, 0.7188, 0.5938, 0.7188, 0.625, 0.6875, 0.625, 0.6875, 0.5938, 0.6875, 0.5938, 0.6875, 0.625, 0.6562, 0.625, 0.6562, 0.5938, 0.6562, 0.5938, 0.6562, 0.625, 0.625, 0.625, 0.625, 0.5938, 0.625, 0.5938, 0.625, 0.625, 0.5938, 0.625, 0.5938, 0.5938, 0.5938, 0.5938, 0.5938, 0.625, 0.5625, 0.625, 0.5625, 0.5938, 0.5625, 0.5938, 0.5625, 0.625, 0.5312, 0.625, 0.5312, 0.5938, 0.5312, 0.5938, 0.5312, 0.625, 0.5, 0.625, 0.5, 0.5938, 0.5, 0.5938, 0.5, 0.625, 0.4688, 0.625, 0.4688, 0.5938, 0.4688, 0.5938, 0.4688, 0.625, 0.4375, 0.625, 0.4375, 0.5938, 0.4375, 0.5938, 0.4375, 0.625, 0.4062, 0.625, 0.4062, 0.5938, 0.4062, 0.5938, 0.4062, 0.625, 0.375, 0.625, 0.375, 0.5938, 0.375, 0.5938, 0.375, 0.625, 0.3438, 0.625, 0.3438, 0.5938, 0.3438, 0.5938, 0.3438, 0.625, 0.3125, 0.625, 0.3125, 0.5938, 0.3125, 0.5938, 0.3125, 0.625, 0.2812, 0.625, 0.2812, 0.5938, 0.2812, 0.5938, 0.2812, 0.625, 0.25, 0.625, 0.25, 0.5938, 0.25, 0.5938, 0.25, 0.625, 0.2188, 0.625, 0.2188, 0.5938, 0.2188, 0.5938, 0.2188, 0.625, 0.1875, 0.625, 0.1875, 0.5938, 0.1875, 0.5938, 0.1875, 0.625, 0.1562, 0.625, 0.1562, 0.5938, 0.1562, 0.5938, 0.1562, 0.625, 0.125, 0.625, 0.125, 0.5938, 0.125, 0.5938, 0.125, 0.625, 0.09375, 0.625, 0.09375, 0.5938, 0.09375, 0.5938, 0.09375, 0.625, 0.0625, 0.625, 0.0625, 0.5938, 0.0625, 0.5938, 0.0625, 0.625, 0.03125, 0.625, 0.03125, 0.5938, 0.03125, 0.5938, 0.03125, 0.625, 0.0, 0.625, 0.0, 0.5938, 0.03125, 0.8445, 0.03125, 0.875, 0.0, 0.875, 0.0, 0.8445, 0.0625, 0.8445, 0.0625, 0.875, 0.03125, 0.875, 0.03125, 0.8445, 0.09375, 0.8445, 0.09375, 0.875, 0.0625, 0.875, 0.0625, 0.8445, 0.125, 0.8445, 0.125, 0.875, 0.09375, 0.875, 0.09375, 0.8445, 0.1562, 0.8445, 0.1562, 0.875, 0.125, 0.875, 0.125, 0.8445, 0.1875, 0.8445, 0.1875, 0.875, 0.1562, 0.875, 0.1562, 0.8445, 0.2188, 0.8445, 0.2188, 0.875, 0.1875, 0.875, 0.1875, 0.8445, 0.25, 0.8445, 0.25, 0.875, 0.2188, 0.875, 0.2188, 0.8445, 0.2812, 0.8445, 0.2812, 0.875, 0.25, 0.875, 0.25, 0.8445, 0.3125, 0.8445, 0.3125, 0.875, 0.2812, 0.875, 0.2812, 0.8445, 0.3438, 0.8445, 0.3438, 0.875, 0.3125, 0.875, 0.3125, 0.8445, 0.375, 0.8445, 0.375, 0.875, 0.3438, 0.875, 0.3438, 0.8445, 0.4062, 0.8445, 0.4062, 0.875, 0.375, 0.875, 0.375, 0.8445, 0.4375, 0.8445, 0.4375, 0.875, 0.4062, 0.875, 0.4062, 0.8445, 0.4688, 0.8445, 0.4688, 0.875, 0.4375, 0.875, 0.4375, 0.8445, 0.5, 0.8445, 0.5, 0.875, 0.4688, 0.875, 0.4688, 0.8445, 0.5312, 0.8445, 0.5312, 0.875, 0.5, 0.875, 0.5, 0.8445, 0.5625, 0.8445, 0.5625, 0.875, 0.5312, 0.875, 0.5312, 0.8445, 0.5938, 0.8445, 0.5938, 0.875, 0.5625, 0.875, 0.5625, 0.8445, 0.625, 0.8445, 0.625, 0.875, 0.5938, 0.875, 0.5938, 0.8445, 0.6562, 0.8445, 0.6562, 0.875, 0.625, 0.875, 0.625, 0.8445, 0.6875, 0.8445, 0.6875, 0.875, 0.6562, 0.875, 0.6562, 0.8445, 0.7188, 0.8445, 0.7188, 0.875, 0.6875, 0.875, 0.6875, 0.8445, 0.75, 0.8445, 0.75, 0.875, 0.7188, 0.875, 0.7188, 0.8445, 0.7812, 0.8445, 0.7812, 0.875, 0.75, 0.875, 0.75, 0.8445, 0.8125, 0.8445, 0.8125, 0.875, 0.7812, 0.875, 0.7812, 0.8445, 0.8438, 0.8445, 0.8438, 0.875, 0.8125, 0.875, 0.8125, 0.8445, 0.875, 0.8445, 0.875, 0.875, 0.8438, 0.875, 0.8438, 0.8445, 0.9062, 0.8445, 0.9062, 0.875, 0.875, 0.875, 0.875, 0.8445, 0.9375, 0.8445, 0.9375, 0.875, 0.9062, 0.875, 0.9062, 0.8445, 0.9688, 0.8445, 0.9688, 0.875, 0.9375, 0.875, 0.9375, 0.8445, 1.0, 0.8445, 1.0, 0.875, 0.9688, 0.875, 0.9688, 0.8445, 0.03125, 0.5312, 0.03125, 0.5625, 0.0, 0.5625, 0.0, 0.5312, 0.0625, 0.5312, 0.0625, 0.5625, 0.03125, 0.5625, 0.03125, 0.5312, 0.09375, 0.5312, 0.09375, 0.5625, 0.0625, 0.5625, 0.0625, 0.5312, 0.125, 0.5312, 0.125, 0.5625, 0.09375, 0.5625, 0.09375, 0.5312, 0.1562, 0.5312, 0.1562, 0.5625, 0.125, 0.5625, 0.125, 0.5312, 0.1875, 0.5312, 0.1875, 0.5625, 0.1562, 0.5625, 0.1562, 0.5312, 0.2188, 0.5312, 0.2188, 0.5625, 0.1875, 0.5625, 0.1875, 0.5312, 0.25, 0.5312, 0.25, 0.5625, 0.2188, 0.5625, 0.2188, 0.5312, 0.2812, 0.5312, 0.2812, 0.5625, 0.25, 0.5625, 0.25, 0.5312, 0.3125, 0.5312, 0.3125, 0.5625, 0.2812, 0.5625, 0.2812, 0.5312, 0.3438, 0.5312, 0.3438, 0.5625, 0.3125, 0.5625, 0.3125, 0.5312, 0.375, 0.5312, 0.375, 0.5625, 0.3438, 0.5625, 0.3438, 0.5312, 0.4062, 0.5312, 0.4062, 0.5625, 0.375, 0.5625, 0.375, 0.5312, 0.4375, 0.5312, 0.4375, 0.5625, 0.4062, 0.5625, 0.4062, 0.5312, 0.4688, 0.5312, 0.4688, 0.5625, 0.4375, 0.5625, 0.4375, 0.5312, 0.5, 0.5312, 0.5, 0.5625, 0.4688, 0.5625, 0.4688, 0.5312, 0.5312, 0.5312, 0.5312, 0.5625, 0.5, 0.5625, 0.5, 0.5312, 0.5625, 0.5312, 0.5625, 0.5625, 0.5312, 0.5625, 0.5312, 0.5312, 0.5938, 0.5312, 0.5938, 0.5625, 0.5625, 0.5625, 0.5625, 0.5312, 0.625, 0.5312, 0.625, 0.5625, 0.5938, 0.5625, 0.5938, 0.5312, 0.6562, 0.5312, 0.6562, 0.5625, 0.625, 0.5625, 0.625, 0.5312, 0.6875, 0.5312, 0.6875, 0.5625, 0.6562, 0.5625, 0.6562, 0.5312, 0.7188, 0.5312, 0.7188, 0.5625, 0.6875, 0.5625, 0.6875, 0.5312, 0.75, 0.5312, 0.75, 0.5625, 0.7188, 0.5625, 0.7188, 0.5312, 0.7812, 0.5312, 0.7812, 0.5625, 0.75, 0.5625, 0.75, 0.5312, 0.8125, 0.5312, 0.8125, 0.5625, 0.7812, 0.5625, 0.7812, 0.5312, 0.8438, 0.5312, 0.8438, 0.5625, 0.8125, 0.5625, 0.8125, 0.5312, 0.875, 0.5312, 0.875, 0.5625, 0.8438, 0.5625, 0.8438, 0.5312, 0.9062, 0.5312, 0.9062, 0.5625, 0.875, 0.5625, 0.875, 0.5312, 0.9375, 0.5312, 0.9375, 0.5625, 0.9062, 0.5625, 0.9062, 0.5312, 0.9688, 0.5312, 0.9688, 0.5625, 0.9375, 0.5625, 0.9375, 0.5312, 1.0, 0.5312, 1.0, 0.5625, 0.9688, 0.5625, 0.9688, 0.5312, 1.0, 0.6563, 1.0, 0.6875, 0.9688, 0.6875, 0.9688, 0.6563, 0.9688, 0.6563, 0.9688, 0.6875, 0.9375, 0.6875, 0.9375, 0.6563, 0.9375, 0.6563, 0.9375, 0.6875, 0.9062, 0.6875, 0.9062, 0.6563, 0.9062, 0.6563, 0.9062, 0.6875, 0.875, 0.6875, 0.875, 0.6563, 0.875, 0.6563, 0.875, 0.6875, 0.8438, 0.6875, 0.8438, 0.6563, 0.8438, 0.6563, 0.8438, 0.6875, 0.8125, 0.6875, 0.8125, 0.6563, 0.8125, 0.6563, 0.8125, 0.6875, 0.7812, 0.6875, 0.7812, 0.6563, 0.7812, 0.6563, 0.7812, 0.6875, 0.75, 0.6875, 0.75, 0.6563, 0.75, 0.6563, 0.75, 0.6875, 0.7188, 0.6875, 0.7188, 0.6563, 0.7188, 0.6563, 0.7188, 0.6875, 0.6875, 0.6875, 0.6875, 0.6563, 0.6875, 0.6563, 0.6875, 0.6875, 0.6562, 0.6875, 0.6562, 0.6563, 0.6562, 0.6563, 0.6562, 0.6875, 0.625, 0.6875, 0.625, 0.6563, 0.625, 0.6563, 0.625, 0.6875, 0.5938, 0.6875, 0.5938, 0.6563, 0.5938, 0.6563, 0.5938, 0.6875, 0.5625, 0.6875, 0.5625, 0.6563, 0.5625, 0.6563, 0.5625, 0.6875, 0.5312, 0.6875, 0.5312, 0.6563, 0.5312, 0.6563, 0.5312, 0.6875, 0.5, 0.6875, 0.5, 0.6563, 0.5, 0.6563, 0.5, 0.6875, 0.4688, 0.6875, 0.4688, 0.6563, 0.4688, 0.6563, 0.4688, 0.6875, 0.4375, 0.6875, 0.4375, 0.6563, 0.4375, 0.6563, 0.4375, 0.6875, 0.4062, 0.6875, 0.4062, 0.6563, 0.4062, 0.6563, 0.4062, 0.6875, 0.375, 0.6875, 0.375, 0.6563, 0.375, 0.6563, 0.375, 0.6875, 0.3438, 0.6875, 0.3438, 0.6563, 0.3438, 0.6563, 0.3438, 0.6875, 0.3125, 0.6875, 0.3125, 0.6563, 0.3125, 0.6563, 0.3125, 0.6875, 0.2812, 0.6875, 0.2812, 0.6563, 0.2812, 0.6563, 0.2812, 0.6875, 0.25, 0.6875, 0.25, 0.6563, 0.25, 0.6563, 0.25, 0.6875, 0.2188, 0.6875, 0.2188, 0.6563, 0.2188, 0.6563, 0.2188, 0.6875, 0.1875, 0.6875, 0.1875, 0.6563, 0.1875, 0.6563, 0.1875, 0.6875, 0.1562, 0.6875, 0.1562, 0.6563, 0.1562, 0.6563, 0.1562, 0.6875, 0.125, 0.6875, 0.125, 0.6563, 0.125, 0.6563, 0.125, 0.6875, 0.09375, 0.6875, 0.09375, 0.6563, 0.09375, 0.6563, 0.09375, 0.6875, 0.0625, 0.6875, 0.0625, 0.6563, 0.0625, 0.6563, 0.0625, 0.6875, 0.03125, 0.6875, 0.03125, 0.6563, 0.03125, 0.6563, 0.03125, 0.6875, 0.0, 0.6875, 0.0, 0.6563, 1.0, 0.7812, 1.0, 0.8125, 0.9688, 0.8125, 0.9688, 0.7812, 0.9688, 0.7812, 0.9688, 0.8125, 0.9375, 0.8125, 0.9375, 0.7812, 0.9375, 0.7812, 0.9375, 0.8125, 0.9062, 0.8125, 0.9062, 0.7812, 0.9062, 0.7812, 0.9062, 0.8125, 0.875, 0.8125, 0.875, 0.7812, 0.875, 0.7812, 0.875, 0.8125, 0.8438, 0.8125, 0.8438, 0.7812, 0.8438, 0.7812, 0.8438, 0.8125, 0.8125, 0.8125, 0.8125, 0.7812, 0.8125, 0.7812, 0.8125, 0.8125, 0.7812, 0.8125, 0.7812, 0.7812, 0.7812, 0.7812, 0.7812, 0.8125, 0.75, 0.8125, 0.75, 0.7812, 0.75, 0.7812, 0.75, 0.8125, 0.7188, 0.8125, 0.7188, 0.7812, 0.7188, 0.7812, 0.7188, 0.8125, 0.6875, 0.8125, 0.6875, 0.7812, 0.6875, 0.7812, 0.6875, 0.8125, 0.6562, 0.8125, 0.6562, 0.7812, 0.6562, 0.7812, 0.6562, 0.8125, 0.625, 0.8125, 0.625, 0.7812, 0.625, 0.7812, 0.625, 0.8125, 0.5938, 0.8125, 0.5938, 0.7812, 0.5938, 0.7812, 0.5938, 0.8125, 0.5625, 0.8125, 0.5625, 0.7812, 0.5625, 0.7812, 0.5625, 0.8125, 0.5312, 0.8125, 0.5312, 0.7812, 0.5312, 0.7812, 0.5312, 0.8125, 0.5, 0.8125, 0.5, 0.7812, 0.5, 0.7812, 0.5, 0.8125, 0.4688, 0.8125, 0.4688, 0.7812, 0.4688, 0.7812, 0.4688, 0.8125, 0.4375, 0.8125, 0.4375, 0.7812, 0.4375, 0.7812, 0.4375, 0.8125, 0.4062, 0.8125, 0.4062, 0.7812, 0.4062, 0.7812, 0.4062, 0.8125, 0.375, 0.8125, 0.375, 0.7812, 0.375, 0.7812, 0.375, 0.8125, 0.3438, 0.8125, 0.3438, 0.7812, 0.3438, 0.7812, 0.3438, 0.8125, 0.3125, 0.8125, 0.3125, 0.7812, 0.3125, 0.7812, 0.3125, 0.8125, 0.2812, 0.8125, 0.2812, 0.7812, 0.2812, 0.7812, 0.2812, 0.8125, 0.25, 0.8125, 0.25, 0.7812, 0.25, 0.7812, 0.25, 0.8125, 0.2188, 0.8125, 0.2188, 0.7812, 0.2188, 0.7812, 0.2188, 0.8125, 0.1875, 0.8125, 0.1875, 0.7812, 0.1875, 0.7812, 0.1875, 0.8125, 0.1562, 0.8125, 0.1562, 0.7812, 0.1562, 0.7812, 0.1562, 0.8125, 0.125, 0.8125, 0.125, 0.7812, 0.125, 0.7812, 0.125, 0.8125, 0.09375, 0.8125, 0.09375, 0.7812, 0.09375, 0.7812, 0.09375, 0.8125, 0.0625, 0.8125, 0.0625, 0.7812, 0.0625, 0.7812, 0.0625, 0.8125, 0.03125, 0.8125, 0.03125, 0.7812, 0.03125, 0.7812, 0.03125, 0.8125, 0.0, 0.8125, 0.0, 0.7812, 0.03125, 0.9062, 0.03125, 0.9375, 0.0, 0.9375, 0.0, 0.9062, 0.0625, 0.9062, 0.0625, 0.9375, 0.03125, 0.9375, 0.03125, 0.9062, 0.09375, 0.9062, 0.09375, 0.9375, 0.0625, 0.9375, 0.0625, 0.9062, 0.125, 0.9062, 0.125, 0.9375, 0.09375, 0.9375, 0.09375, 0.9062, 0.1562, 0.9062, 0.1562, 0.9375, 0.125, 0.9375, 0.125, 0.9062, 0.1875, 0.9062, 0.1875, 0.9375, 0.1562, 0.9375, 0.1562, 0.9062, 0.2188, 0.9062, 0.2188, 0.9375, 0.1875, 0.9375, 0.1875, 0.9062, 0.25, 0.9062, 0.25, 0.9375, 0.2188, 0.9375, 0.2188, 0.9062, 0.2812, 0.9062, 0.2812, 0.9375, 0.25, 0.9375, 0.25, 0.9062, 0.3125, 0.9062, 0.3125, 0.9375, 0.2812, 0.9375, 0.2812, 0.9062, 0.3438, 0.9062, 0.3438, 0.9375, 0.3125, 0.9375, 0.3125, 0.9062, 0.375, 0.9062, 0.375, 0.9375, 0.3438, 0.9375, 0.3438, 0.9062, 0.4062, 0.9062, 0.4062, 0.9375, 0.375, 0.9375, 0.375, 0.9062, 0.4375, 0.9062, 0.4375, 0.9375, 0.4062, 0.9375, 0.4062, 0.9062, 0.4688, 0.9062, 0.4688, 0.9375, 0.4375, 0.9375, 0.4375, 0.9062, 0.5, 0.9062, 0.5, 0.9375, 0.4688, 0.9375, 0.4688, 0.9062, 0.5312, 0.9062, 0.5312, 0.9375, 0.5, 0.9375, 0.5, 0.9062, 0.5625, 0.9063, 0.5625, 0.9375, 0.5312, 0.9375, 0.5312, 0.9062, 0.5938, 0.9062, 0.5938, 0.9375, 0.5625, 0.9375, 0.5625, 0.9063, 0.625, 0.9062, 0.625, 0.9375, 0.5938, 0.9375, 0.5938, 0.9062, 0.6562, 0.9062, 0.6562, 0.9375, 0.625, 0.9375, 0.625, 0.9062, 0.6875, 0.9062, 0.6875, 0.9375, 0.6562, 0.9375, 0.6562, 0.9062, 0.7188, 0.9062, 0.7188, 0.9375, 0.6875, 0.9375, 0.6875, 0.9062, 0.75, 0.9062, 0.75, 0.9375, 0.7188, 0.9375, 0.7188, 0.9062, 0.7812, 0.9062, 0.7812, 0.9375, 0.75, 0.9375, 0.75, 0.9062, 0.8125, 0.9062, 0.8125, 0.9375, 0.7812, 0.9375, 0.7812, 0.9062, 0.8438, 0.9062, 0.8438, 0.9375, 0.8125, 0.9375, 0.8125, 0.9062, 0.875, 0.9062, 0.875, 0.9375, 0.8438, 0.9375, 0.8438, 0.9062, 0.9062, 0.9062, 0.9062, 0.9375, 0.875, 0.9375, 0.875, 0.9062, 0.9375, 0.9062, 0.9375, 0.9375, 0.9062, 0.9375, 0.9062, 0.9062, 0.9688, 0.9062, 0.9688, 0.9375, 0.9375, 0.9375, 0.9375, 0.9062, 1.0, 0.9062, 1.0, 0.9375, 0.9688, 0.9375, 0.9688, 0.9062, 1.0, 0.5, 1.0, 0.5312, 0.9688, 0.5312, 0.9688, 0.5, 0.9688, 0.5, 0.9688, 0.5312, 0.9375, 0.5312, 0.9375, 0.5, 0.9375, 0.5, 0.9375, 0.5312, 0.9062, 0.5312, 0.9062, 0.5, 0.9062, 0.5, 0.9062, 0.5312, 0.875, 0.5312, 0.875, 0.5, 0.875, 0.5, 0.875, 0.5312, 0.8438, 0.5312, 0.8438, 0.5, 0.8438, 0.5, 0.8438, 0.5312, 0.8125, 0.5312, 0.8125, 0.5, 0.8125, 0.5, 0.8125, 0.5312, 0.7812, 0.5312, 0.7812, 0.5, 0.7812, 0.5, 0.7812, 0.5312, 0.75, 0.5312, 0.75, 0.5, 0.75, 0.5, 0.75, 0.5312, 0.7188, 0.5312, 0.7188, 0.5, 0.7188, 0.5, 0.7188, 0.5312, 0.6875, 0.5312, 0.6875, 0.5, 0.6875, 0.5, 0.6875, 0.5312, 0.6562, 0.5312, 0.6562, 0.5, 0.6562, 0.5, 0.6562, 0.5312, 0.625, 0.5312, 0.625, 0.5, 0.625, 0.5, 0.625, 0.5312, 0.5938, 0.5312, 0.5938, 0.5, 0.5938, 0.5, 0.5938, 0.5312, 0.5625, 0.5312, 0.5625, 0.5, 0.5625, 0.5, 0.5625, 0.5312, 0.5312, 0.5312, 0.5312, 0.5, 0.5312, 0.5, 0.5312, 0.5312, 0.5, 0.5312, 0.5, 0.5, 0.5, 0.5, 0.5, 0.5312, 0.4688, 0.5312, 0.4688, 0.5, 0.4688, 0.5, 0.4688, 0.5312, 0.4375, 0.5312, 0.4375, 0.5, 0.4375, 0.5, 0.4375, 0.5312, 0.4062, 0.5312, 0.4062, 0.5, 0.4062, 0.5, 0.4062, 0.5312, 0.375, 0.5312, 0.375, 0.5, 0.375, 0.5, 0.375, 0.5312, 0.3438, 0.5312, 0.3438, 0.5, 0.3438, 0.5, 0.3438, 0.5312, 0.3125, 0.5312, 0.3125, 0.5, 0.3125, 0.5, 0.3125, 0.5312, 0.2812, 0.5312, 0.2812, 0.5, 0.2812, 0.5, 0.2812, 0.5312, 0.25, 0.5312, 0.25, 0.5, 0.25, 0.5, 0.25, 0.5312, 0.2188, 0.5312, 0.2188, 0.5, 0.2188, 0.5, 0.2188, 0.5312, 0.1875, 0.5312, 0.1875, 0.5, 0.1875, 0.5, 0.1875, 0.5312, 0.1562, 0.5312, 0.1562, 0.5, 0.1562, 0.5, 0.1562, 0.5312, 0.125, 0.5312, 0.125, 0.5, 0.125, 0.5, 0.125, 0.5312, 0.09375, 0.5312, 0.09375, 0.5, 0.09375, 0.5, 0.09375, 0.5312, 0.0625, 0.5312, 0.0625, 0.5, 0.0625, 0.5, 0.0625, 0.5312, 0.03125, 0.5312, 0.03125, 0.5, 0.03125, 0.5, 0.03125, 0.5312, 0.0, 0.5312, 0.0, 0.5, 0.03125, 0.5625, 0.03125, 0.5938, 0.0, 0.5938, 0.0, 0.5625, 0.0625, 0.5625, 0.0625, 0.5938, 0.03125, 0.5938, 0.03125, 0.5625, 0.09375, 0.5625, 0.09375, 0.5938, 0.0625, 0.5938, 0.0625, 0.5625, 0.125, 0.5625, 0.125, 0.5938, 0.09375, 0.5938, 0.09375, 0.5625, 0.1562, 0.5625, 0.1562, 0.5938, 0.125, 0.5938, 0.125, 0.5625, 0.1875, 0.5625, 0.1875, 0.5938, 0.1562, 0.5938, 0.1562, 0.5625, 0.2188, 0.5625, 0.2188, 0.5938, 0.1875, 0.5938, 0.1875, 0.5625, 0.25, 0.5625, 0.25, 0.5938, 0.2188, 0.5938, 0.2188, 0.5625, 0.2812, 0.5625, 0.2812, 0.5938, 0.25, 0.5938, 0.25, 0.5625, 0.3125, 0.5625, 0.3125, 0.5938, 0.2812, 0.5938, 0.2812, 0.5625, 0.3438, 0.5625, 0.3438, 0.5938, 0.3125, 0.5938, 0.3125, 0.5625, 0.375, 0.5625, 0.375, 0.5938, 0.3438, 0.5938, 0.3438, 0.5625, 0.4062, 0.5625, 0.4062, 0.5938, 0.375, 0.5938, 0.375, 0.5625, 0.4375, 0.5625, 0.4375, 0.5938, 0.4062, 0.5938, 0.4062, 0.5625, 0.4688, 0.5625, 0.4688, 0.5938, 0.4375, 0.5938, 0.4375, 0.5625, 0.5, 0.5625, 0.5, 0.5938, 0.4688, 0.5938, 0.4688, 0.5625, 0.5312, 0.5625, 0.5312, 0.5938, 0.5, 0.5938, 0.5, 0.5625, 0.5625, 0.5625, 0.5625, 0.5938, 0.5312, 0.5938, 0.5312, 0.5625, 0.5938, 0.5625, 0.5938, 0.5938, 0.5625, 0.5938, 0.5625, 0.5625, 0.625, 0.5625, 0.625, 0.5938, 0.5938, 0.5938, 0.5938, 0.5625, 0.6562, 0.5625, 0.6562, 0.5938, 0.625, 0.5938, 0.625, 0.5625, 0.6875, 0.5625, 0.6875, 0.5938, 0.6562, 0.5938, 0.6562, 0.5625, 0.7188, 0.5625, 0.7188, 0.5938, 0.6875, 0.5938, 0.6875, 0.5625, 0.75, 0.5625, 0.75, 0.5938, 0.7188, 0.5938, 0.7188, 0.5625, 0.7812, 0.5625, 0.7812, 0.5938, 0.75, 0.5938, 0.75, 0.5625, 0.8125, 0.5625, 0.8125, 0.5938, 0.7812, 0.5938, 0.7812, 0.5625, 0.8438, 0.5625, 0.8438, 0.5938, 0.8125, 0.5938, 0.8125, 0.5625, 0.875, 0.5625, 0.875, 0.5938, 0.8438, 0.5938, 0.8438, 0.5625, 0.9062, 0.5625, 0.9062, 0.5938, 0.875, 0.5938, 0.875, 0.5625, 0.9375, 0.5625, 0.9375, 0.5938, 0.9062, 0.5938, 0.9062, 0.5625, 0.9688, 0.5625, 0.9688, 0.5938, 0.9375, 0.5938, 0.9375, 0.5625, 1.0, 0.5625, 1.0, 0.5938, 0.9688, 0.5938, 0.9688, 0.5625, 0.03125, 0.625, 0.03125, 0.6563, 0.0, 0.6563, 0.0, 0.625, 0.0625, 0.625, 0.0625, 0.6563, 0.03125, 0.6563, 0.03125, 0.625, 0.09375, 0.625, 0.09375, 0.6563, 0.0625, 0.6563, 0.0625, 0.625, 0.125, 0.625, 0.125, 0.6563, 0.09375, 0.6563, 0.09375, 0.625, 0.1562, 0.625, 0.1562, 0.6563, 0.125, 0.6563, 0.125, 0.625, 0.1875, 0.625, 0.1875, 0.6563, 0.1562, 0.6563, 0.1562, 0.625, 0.2188, 0.625, 0.2188, 0.6563, 0.1875, 0.6563, 0.1875, 0.625, 0.25, 0.625, 0.25, 0.6563, 0.2188, 0.6563, 0.2188, 0.625, 0.2812, 0.625, 0.2812, 0.6563, 0.25, 0.6563, 0.25, 0.625, 0.3125, 0.625, 0.3125, 0.6563, 0.2812, 0.6563, 0.2812, 0.625, 0.3438, 0.625, 0.3438, 0.6563, 0.3125, 0.6563, 0.3125, 0.625, 0.375, 0.625, 0.375, 0.6563, 0.3438, 0.6563, 0.3438, 0.625, 0.4062, 0.625, 0.4062, 0.6563, 0.375, 0.6563, 0.375, 0.625, 0.4375, 0.625, 0.4375, 0.6563, 0.4062, 0.6563, 0.4062, 0.625, 0.4688, 0.625, 0.4688, 0.6563, 0.4375, 0.6563, 0.4375, 0.625, 0.5, 0.625, 0.5, 0.6563, 0.4688, 0.6563, 0.4688, 0.625, 0.5312, 0.625, 0.5312, 0.6563, 0.5, 0.6563, 0.5, 0.625, 0.5625, 0.625, 0.5625, 0.6563, 0.5312, 0.6563, 0.5312, 0.625, 0.5938, 0.625, 0.5938, 0.6563, 0.5625, 0.6563, 0.5625, 0.625, 0.625, 0.625, 0.625, 0.6563, 0.5938, 0.6563, 0.5938, 0.625, 0.6562, 0.625, 0.6562, 0.6563, 0.625, 0.6563, 0.625, 0.625, 0.6875, 0.625, 0.6875, 0.6563, 0.6562, 0.6563, 0.6562, 0.625, 0.7188, 0.625, 0.7188, 0.6563, 0.6875, 0.6563, 0.6875, 0.625, 0.75, 0.625, 0.75, 0.6563, 0.7188, 0.6563, 0.7188, 0.625, 0.7812, 0.625, 0.7812, 0.6563, 0.75, 0.6563, 0.75, 0.625, 0.8125, 0.625, 0.8125, 0.6563, 0.7812, 0.6563, 0.7812, 0.625, 0.8438, 0.625, 0.8438, 0.6563, 0.8125, 0.6563, 0.8125, 0.625, 0.875, 0.625, 0.875, 0.6563, 0.8438, 0.6563, 0.8438, 0.625, 0.9062, 0.625, 0.9062, 0.6563, 0.875, 0.6563, 0.875, 0.625, 0.9375, 0.625, 0.9375, 0.6563, 0.9062, 0.6563, 0.9062, 0.625, 0.9688, 0.625, 0.9688, 0.6563, 0.9375, 0.6563, 0.9375, 0.625, 1.0, 0.625, 1.0, 0.6563, 0.9688, 0.6563, 0.9688, 0.625, 1.0, 0.6875, 1.0, 0.718, 0.9688, 0.718, 0.9688, 0.6875, 0.9688, 0.6875, 0.9688, 0.718, 0.9375, 0.718, 0.9375, 0.6875, 0.9375, 0.6875, 0.9375, 0.718, 0.9062, 0.718, 0.9062, 0.6875, 0.9062, 0.6875, 0.9062, 0.718, 0.875, 0.718, 0.875, 0.6875, 0.875, 0.6875, 0.875, 0.718, 0.8438, 0.718, 0.8438, 0.6875, 0.8438, 0.6875, 0.8438, 0.718, 0.8125, 0.718, 0.8125, 0.6875, 0.8125, 0.6875, 0.8125, 0.718, 0.7812, 0.718, 0.7812, 0.6875, 0.7812, 0.6875, 0.7812, 0.718, 0.75, 0.718, 0.75, 0.6875, 0.75, 0.6875, 0.75, 0.718, 0.7188, 0.718, 0.7188, 0.6875, 0.7188, 0.6875, 0.7188, 0.718, 0.6875, 0.718, 0.6875, 0.6875, 0.6875, 0.6875, 0.6875, 0.718, 0.6562, 0.718, 0.6562, 0.6875, 0.6562, 0.6875, 0.6562, 0.718, 0.625, 0.718, 0.625, 0.6875, 0.625, 0.6875, 0.625, 0.718, 0.5938, 0.718, 0.5938, 0.6875, 0.5938, 0.6875, 0.5938, 0.718, 0.5625, 0.718, 0.5625, 0.6875, 0.5625, 0.6875, 0.5625, 0.718, 0.5312, 0.718, 0.5312, 0.6875, 0.5312, 0.6875, 0.5312, 0.718, 0.5, 0.718, 0.5, 0.6875, 0.5, 0.6875, 0.5, 0.718, 0.4688, 0.718, 0.4688, 0.6875, 0.4688, 0.6875, 0.4688, 0.718, 0.4375, 0.718, 0.4375, 0.6875, 0.4375, 0.6875, 0.4375, 0.718, 0.4062, 0.718, 0.4062, 0.6875, 0.4062, 0.6875, 0.4062, 0.718, 0.375, 0.718, 0.375, 0.6875, 0.375, 0.6875, 0.375, 0.718, 0.3438, 0.718, 0.3438, 0.6875, 0.3438, 0.6875, 0.3438, 0.718, 0.3125, 0.718, 0.3125, 0.6875, 0.3125, 0.6875, 0.3125, 0.718, 0.2812, 0.718, 0.2812, 0.6875, 0.2812, 0.6875, 0.2812, 0.718, 0.25, 0.718, 0.25, 0.6875, 0.25, 0.6875, 0.25, 0.718, 0.2188, 0.718, 0.2188, 0.6875, 0.2188, 0.6875, 0.2188, 0.718, 0.1875, 0.718, 0.1875, 0.6875, 0.1875, 0.6875, 0.1875, 0.718, 0.1562, 0.718, 0.1562, 0.6875, 0.1562, 0.6875, 0.1562, 0.718, 0.125, 0.718, 0.125, 0.6875, 0.125, 0.6875, 0.125, 0.718, 0.09375, 0.718, 0.09375, 0.6875, 0.09375, 0.6875, 0.09375, 0.718, 0.0625, 0.718, 0.0625, 0.6875, 0.0625, 0.6875, 0.0625, 0.718, 0.03125, 0.718, 0.03125, 0.6875, 0.03125, 0.6875, 0.03125, 0.718, 0.0, 0.718, 0.0, 0.6875, 0.03125, 0.75, 0.03125, 0.7812, 0.0, 0.7812, 0.0, 0.75, 0.0625, 0.75, 0.0625, 0.7812, 0.03125, 0.7812, 0.03125, 0.75, 0.09375, 0.75, 0.09375, 0.7812, 0.0625, 0.7812, 0.0625, 0.75, 0.125, 0.75, 0.125, 0.7812, 0.09375, 0.7812, 0.09375, 0.75, 0.1562, 0.75, 0.1562, 0.7812, 0.125, 0.7812, 0.125, 0.75, 0.1875, 0.75, 0.1875, 0.7812, 0.1562, 0.7812, 0.1562, 0.75, 0.2188, 0.75, 0.2188, 0.7812, 0.1875, 0.7812, 0.1875, 0.75, 0.25, 0.75, 0.25, 0.7812, 0.2188, 0.7812, 0.2188, 0.75, 0.2812, 0.75, 0.2812, 0.7812, 0.25, 0.7812, 0.25, 0.75, 0.3125, 0.75, 0.3125, 0.7812, 0.2812, 0.7812, 0.2812, 0.75, 0.3438, 0.75, 0.3438, 0.7812, 0.3125, 0.7812, 0.3125, 0.75, 0.375, 0.75, 0.375, 0.7812, 0.3438, 0.7812, 0.3438, 0.75, 0.4062, 0.75, 0.4062, 0.7812, 0.375, 0.7812, 0.375, 0.75, 0.4375, 0.75, 0.4375, 0.7812, 0.4062, 0.7812, 0.4062, 0.75, 0.4688, 0.75, 0.4688, 0.7812, 0.4375, 0.7812, 0.4375, 0.75, 0.5, 0.75, 0.5, 0.7812, 0.4688, 0.7812, 0.4688, 0.75, 0.5312, 0.75, 0.5312, 0.7812, 0.5, 0.7812, 0.5, 0.75, 0.5625, 0.75, 0.5625, 0.7812, 0.5312, 0.7812, 0.5312, 0.75, 0.5938, 0.75, 0.5938, 0.7812, 0.5625, 0.7812, 0.5625, 0.75, 0.625, 0.75, 0.625, 0.7812, 0.5938, 0.7812, 0.5938, 0.75, 0.6562, 0.75, 0.6562, 0.7812, 0.625, 0.7812, 0.625, 0.75, 0.6875, 0.75, 0.6875, 0.7812, 0.6562, 0.7812, 0.6562, 0.75, 0.7188, 0.75, 0.7188, 0.7812, 0.6875, 0.7812, 0.6875, 0.75, 0.75, 0.75, 0.75, 0.7812, 0.7188, 0.7812, 0.7188, 0.75, 0.7812, 0.75, 0.7812, 0.7812, 0.75, 0.7812, 0.75, 0.75, 0.8125, 0.75, 0.8125, 0.7812, 0.7812, 0.7812, 0.7812, 0.75, 0.8438, 0.75, 0.8438, 0.7812, 0.8125, 0.7812, 0.8125, 0.75, 0.875, 0.75, 0.875, 0.7812, 0.8438, 0.7812, 0.8438, 0.75, 0.9062, 0.75, 0.9062, 0.7812, 0.875, 0.7812, 0.875, 0.75, 0.9375, 0.75, 0.9375, 0.7812, 0.9062, 0.7812, 0.9062, 0.75, 0.9688, 0.75, 0.9688, 0.7812, 0.9375, 0.7812, 0.9375, 0.75, 1.0, 0.75, 1.0, 0.7812, 0.9688, 0.7812, 0.9688, 0.75, 1.0, 0.8125, 1.0, 0.8445, 0.9688, 0.8445, 0.9688, 0.8125, 0.9688, 0.8125, 0.9688, 0.8445, 0.9375, 0.8445, 0.9375, 0.8125, 0.9375, 0.8125, 0.9375, 0.8445, 0.9062, 0.8445, 0.9062, 0.8125, 0.9062, 0.8125, 0.9062, 0.8445, 0.875, 0.8445, 0.875, 0.8125, 0.875, 0.8125, 0.875, 0.8445, 0.8438, 0.8445, 0.8438, 0.8125, 0.8438, 0.8125, 0.8438, 0.8445, 0.8125, 0.8445, 0.8125, 0.8125, 0.8125, 0.8125, 0.8125, 0.8445, 0.7812, 0.8445, 0.7812, 0.8125, 0.7812, 0.8125, 0.7812, 0.8445, 0.75, 0.8445, 0.75, 0.8125, 0.75, 0.8125, 0.75, 0.8445, 0.7188, 0.8445, 0.7188, 0.8125, 0.7188, 0.8125, 0.7188, 0.8445, 0.6875, 0.8445, 0.6875, 0.8125, 0.6875, 0.8125, 0.6875, 0.8445, 0.6562, 0.8445, 0.6562, 0.8125, 0.6562, 0.8125, 0.6562, 0.8445, 0.625, 0.8445, 0.625, 0.8125, 0.625, 0.8125, 0.625, 0.8445, 0.5938, 0.8445, 0.5938, 0.8125, 0.5938, 0.8125, 0.5938, 0.8445, 0.5625, 0.8445, 0.5625, 0.8125, 0.5625, 0.8125, 0.5625, 0.8445, 0.5312, 0.8445, 0.5312, 0.8125, 0.5312, 0.8125, 0.5312, 0.8445, 0.5, 0.8445, 0.5, 0.8125, 0.5, 0.8125, 0.5, 0.8445, 0.4688, 0.8445, 0.4688, 0.8125, 0.4688, 0.8125, 0.4688, 0.8445, 0.4375, 0.8445, 0.4375, 0.8125, 0.4375, 0.8125, 0.4375, 0.8445, 0.4062, 0.8445, 0.4062, 0.8125, 0.4062, 0.8125, 0.4062, 0.8445, 0.375, 0.8445, 0.375, 0.8125, 0.375, 0.8125, 0.375, 0.8445, 0.3438, 0.8445, 0.3438, 0.8125, 0.3438, 0.8125, 0.3438, 0.8445, 0.3125, 0.8445, 0.3125, 0.8125, 0.3125, 0.8125, 0.3125, 0.8445, 0.2812, 0.8445, 0.2812, 0.8125, 0.2812, 0.8125, 0.2812, 0.8445, 0.25, 0.8445, 0.25, 0.8125, 0.25, 0.8125, 0.25, 0.8445, 0.2188, 0.8445, 0.2188, 0.8125, 0.2188, 0.8125, 0.2188, 0.8445, 0.1875, 0.8445, 0.1875, 0.8125, 0.1875, 0.8125, 0.1875, 0.8445, 0.1562, 0.8445, 0.1562, 0.8125, 0.1562, 0.8125, 0.1562, 0.8445, 0.125, 0.8445, 0.125, 0.8125, 0.125, 0.8125, 0.125, 0.8445, 0.09375, 0.8445, 0.09375, 0.8125, 0.09375, 0.8125, 0.09375, 0.8445, 0.0625, 0.8445, 0.0625, 0.8125, 0.0625, 0.8125, 0.0625, 0.8445, 0.03125, 0.8445, 0.03125, 0.8125, 0.03125, 0.8125, 0.03125, 0.8445, 0.0, 0.8445, 0.0, 0.8125, 1.0, 0.875, 1.0, 0.9062, 0.9688, 0.9062, 0.9688, 0.875, 0.9688, 0.875, 0.9688, 0.9062, 0.9375, 0.9062, 0.9375, 0.875, 0.9375, 0.875, 0.9375, 0.9062, 0.9062, 0.9062, 0.9062, 0.875, 0.9062, 0.875, 0.9062, 0.9062, 0.875, 0.9062, 0.875, 0.875, 0.875, 0.875, 0.875, 0.9062, 0.8438, 0.9062, 0.8438, 0.875, 0.8438, 0.875, 0.8438, 0.9062, 0.8125, 0.9062, 0.8125, 0.875, 0.8125, 0.875, 0.8125, 0.9062, 0.7812, 0.9062, 0.7812, 0.875, 0.7812, 0.875, 0.7812, 0.9062, 0.75, 0.9062, 0.75, 0.875, 0.75, 0.875, 0.75, 0.9062, 0.7188, 0.9062, 0.7188, 0.875, 0.7188, 0.875, 0.7188, 0.9062, 0.6875, 0.9062, 0.6875, 0.875, 0.6875, 0.875, 0.6875, 0.9062, 0.6562, 0.9062, 0.6562, 0.875, 0.6562, 0.875, 0.6562, 0.9062, 0.625, 0.9062, 0.625, 0.875, 0.625, 0.875, 0.625, 0.9062, 0.5938, 0.9062, 0.5938, 0.875, 0.5938, 0.875, 0.5938, 0.9062, 0.5625, 0.9063, 0.5625, 0.875, 0.5625, 0.875, 0.5625, 0.9063, 0.5312, 0.9062, 0.5312, 0.875, 0.5312, 0.875, 0.5312, 0.9062, 0.5, 0.9062, 0.5, 0.875, 0.5, 0.875, 0.5, 0.9062, 0.4688, 0.9062, 0.4688, 0.875, 0.4688, 0.875, 0.4688, 0.9062, 0.4375, 0.9062, 0.4375, 0.875, 0.4375, 0.875, 0.4375, 0.9062, 0.4062, 0.9062, 0.4062, 0.875, 0.4062, 0.875, 0.4062, 0.9062, 0.375, 0.9062, 0.375, 0.875, 0.375, 0.875, 0.375, 0.9062, 0.3438, 0.9062, 0.3438, 0.875, 0.3438, 0.875, 0.3438, 0.9062, 0.3125, 0.9062, 0.3125, 0.875, 0.3125, 0.875, 0.3125, 0.9062, 0.2812, 0.9062, 0.2812, 0.875, 0.2812, 0.875, 0.2812, 0.9062, 0.25, 0.9062, 0.25, 0.875, 0.25, 0.875, 0.25, 0.9062, 0.2188, 0.9062, 0.2188, 0.875, 0.2188, 0.875, 0.2188, 0.9062, 0.1875, 0.9062, 0.1875, 0.875, 0.1875, 0.875, 0.1875, 0.9062, 0.1562, 0.9062, 0.1562, 0.875, 0.1562, 0.875, 0.1562, 0.9062, 0.125, 0.9062, 0.125, 0.875, 0.125, 0.875, 0.125, 0.9062, 0.09375, 0.9062, 0.09375, 0.875, 0.09375, 0.875, 0.09375, 0.9062, 0.0625, 0.9062, 0.0625, 0.875, 0.0625, 0.875, 0.0625, 0.9062, 0.03125, 0.9062, 0.03125, 0.875, 0.03125, 0.875, 0.03125, 0.9062, 0.0, 0.9062, 0.0, 0.875, 0.03125, 0.9375, 0.03125, 0.9688, 0.0, 0.9688, 0.0, 0.9375, 0.0625, 0.9375, 0.0625, 0.9688, 0.03125, 0.9688, 0.03125, 0.9375, 0.09375, 0.9375, 0.09375, 0.9688, 0.0625, 0.9688, 0.0625, 0.9375, 0.125, 0.9375, 0.125, 0.9688, 0.09375, 0.9688, 0.09375, 0.9375, 0.1562, 0.9375, 0.1562, 0.9688, 0.125, 0.9688, 0.125, 0.9375, 0.1875, 0.9375, 0.1875, 0.9688, 0.1562, 0.9688, 0.1562, 0.9375, 0.2188, 0.9375, 0.2188, 0.9688, 0.1875, 0.9688, 0.1875, 0.9375, 0.25, 0.9375, 0.25, 0.9688, 0.2188, 0.9688, 0.2188, 0.9375, 0.2812, 0.9375, 0.2812, 0.9688, 0.25, 0.9688, 0.25, 0.9375, 0.3125, 0.9375, 0.3125, 0.9688, 0.2812, 0.9688, 0.2812, 0.9375, 0.3438, 0.9375, 0.3438, 0.9688, 0.3125, 0.9688, 0.3125, 0.9375, 0.375, 0.9375, 0.375, 0.9688, 0.3438, 0.9688, 0.3438, 0.9375, 0.4062, 0.9375, 0.4062, 0.9688, 0.375, 0.9688, 0.375, 0.9375, 0.4375, 0.9375, 0.4375, 0.9688, 0.4062, 0.9688, 0.4062, 0.9375, 0.4688, 0.9375, 0.4688, 0.9688, 0.4375, 0.9688, 0.4375, 0.9375, 0.5, 0.9375, 0.5, 0.9688, 0.4688, 0.9688, 0.4688, 0.9375, 0.5312, 0.9375, 0.5312, 0.9688, 0.5, 0.9688, 0.5, 0.9375, 0.5625, 0.9375, 0.5625, 0.9688, 0.5312, 0.9688, 0.5312, 0.9375, 0.5938, 0.9375, 0.5938, 0.9688, 0.5625, 0.9688, 0.5625, 0.9375, 0.625, 0.9375, 0.625, 0.9688, 0.5938, 0.9688, 0.5938, 0.9375, 0.6562, 0.9375, 0.6562, 0.9688, 0.625, 0.9688, 0.625, 0.9375, 0.6875, 0.9375, 0.6875, 0.9688, 0.6562, 0.9688, 0.6562, 0.9375, 0.7188, 0.9375, 0.7188, 0.9688, 0.6875, 0.9688, 0.6875, 0.9375, 0.75, 0.9375, 0.75, 0.9688, 0.7188, 0.9688, 0.7188, 0.9375, 0.7812, 0.9375, 0.7812, 0.9688, 0.75, 0.9688, 0.75, 0.9375, 0.8125, 0.9375, 0.8125, 0.9688, 0.7812, 0.9688, 0.7812, 0.9375, 0.8438, 0.9375, 0.8438, 0.9688, 0.8125, 0.9688, 0.8125, 0.9375, 0.875, 0.9375, 0.875, 0.9688, 0.8438, 0.9688, 0.8438, 0.9375, 0.9062, 0.9375, 0.9062, 0.9688, 0.875, 0.9688, 0.875, 0.9375, 0.9375, 0.9375, 0.9375, 0.9688, 0.9062, 0.9688, 0.9062, 0.9375, 0.9688, 0.9375, 0.9688, 0.9688, 0.9375, 0.9688, 0.9375, 0.9375, 1.0, 0.9375, 1.0, 0.9688, 0.9688, 0.9688, 0.9688, 0.9375])
me_cylinder.update()

# ---- objects
ob_cube = bpy.data.objects.new('Cube', me_cube)
ob_light = bpy.data.objects.new('Light', light_light)
ob_camera = bpy.data.objects.new('Camera', cam_camera)
ob_cylinder = bpy.data.objects.new('Cylinder', me_cylinder)

# ---- transforms, parenting, visibility, modifiers, constraints
ob_cube.location = (0.0, -5.474, 3.0)
ob_cube.scale = (0.2221, 3.751, 0.3783)
ob_cube.lock_rotations_4d = False
ob_cube.empty_display_type = 'ARROWS'
ob_cube.lineart.crease_threshold = 0.0
ob_light.location = (4.076, 1.005, 5.904)
ob_light.rotation_euler = (0.6503, 0.05522, 1.866)
ob_light.lock_rotations_4d = False
ob_light.empty_display_type = 'ARROWS'
ob_light.color = (0.0, 0.0, 0.0, 0.0)
ob_light.lineart.crease_threshold = 0.0
ob_camera.location = (7.359, -6.926, 4.958)
ob_camera.rotation_euler = (1.109, 0.0, 0.8149)
ob_camera.lock_rotations_4d = False
ob_camera.empty_display_type = 'ARROWS'
ob_camera.color = (0.0, 0.0, 0.0, 0.0)
ob_camera.display_type = 'WIRE'
ob_camera.lineart.crease_threshold = 0.0
ob_cylinder.location = (0.0, -1.003, 3.049)
ob_cylinder.rotation_euler = (1.571, 0.0, 0.0)
ob_cylinder.scale = (0.225, 0.315, 0.81)

# ---- collection membership
col_collection.objects.link(ob_cube)
col_collection.objects.link(ob_light)
col_collection.objects.link(ob_camera)
col_collection.objects.link(ob_cylinder)

# ---- scene / render settings (as saved in the file)
scene.camera = ob_camera
scene.frame_start = 1; scene.frame_end = 250; scene.frame_set(1)
scene.render.engine = 'BLENDER_EEVEE_NEXT'
scene.cycles.sampling_pattern = 'TABULATED_SOBOL'
scene.cycles.use_light_tree = False
scene.view_settings.view_transform = 'Filmic'
bpy.context.view_layer.update()
